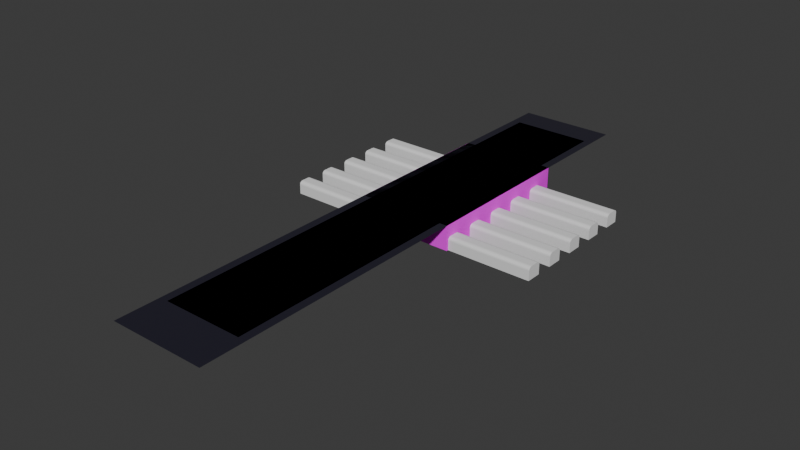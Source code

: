 # Source: corridor.blend  (saved by Blender 4.4.32; exported with 4.5.12 LTS)
import bpy
from mathutils import Matrix  # noqa: F401  (used for matrix-valued properties, if any)

bpy.ops.wm.read_factory_settings(use_empty=True)
scene = bpy.context.scene
scene.name = 'Scene'

# ---- collections
col_corridor = bpy.data.collections.new('Corridor'); scene.collection.children.link(col_corridor)
col_walls = bpy.data.collections.new('Walls'); col_corridor.children.link(col_walls)
col_room = bpy.data.collections.new('Room'); scene.collection.children.link(col_room)
col_furniture = bpy.data.collections.new('Furniture'); scene.collection.children.link(col_furniture)
col_paper = bpy.data.collections.new('Paper'); col_furniture.children.link(col_paper)
col_lamp = bpy.data.collections.new('Lamp'); col_furniture.children.link(col_lamp)
col_chalendier = bpy.data.collections.new('Chalendier'); col_furniture.children.link(col_chalendier)
col_chalendier_001 = bpy.data.collections.new('Chalendier.001'); col_furniture.children.link(col_chalendier_001)

# ---- images (referenced by path relative to the original .blend; pixels are not part of the script)
import os
ASSET_DIR = os.environ.get("B2B_ASSET_DIR", "")  # directory of the original .blend (textures are referenced by path, not embedded)
HERE = os.path.dirname(os.path.abspath(__file__))  # packed textures are extracted next to this script under _unpacked/

def load_image(name, relpath, width, height, colorspace="sRGB"):
    """Load a texture the original file referenced (path relative to the .blend, or extracted next to this script)."""
    p = next((c for c in (os.path.join(HERE, relpath), os.path.join(ASSET_DIR, relpath)) if relpath and os.path.exists(c)), "")
    if p:
        img = bpy.data.images.load(p, check_existing=True)
        img.name = name
    else:  # same state as the original file: an image datablock whose file is absent (Cycles renders it pink)
        img = bpy.data.images.new(name, width, height)
        img.source = "FILE"
        img.filepath = "//" + (relpath or name)
    img.colorspace_settings.name = colorspace
    return img
img_concrete_png = load_image('concrete.png', 'concrete.png', 1024, 1024, 'sRGB')
img_concrete006_4k_displacement_jpg = load_image('Concrete006_4K_Displacement.jpg', 'Concrete006_4K_Displacement.jpg', 1024, 1024, 'sRGB')
img_concrete014_512_color_jpg = load_image('Concrete014_512_Color.jpg', 'Concrete014_512_Color.jpg', 1024, 1024, 'sRGB')

# ---- materials (node trees are filled in below, after node groups)
mat_floor_room = bpy.data.materials.new('floor room')
mat_pillar = bpy.data.materials.new('pillar')
mat_ceiling = bpy.data.materials.new('ceiling')
mat_wall = bpy.data.materials.new('wall')
mat_wall_deco = bpy.data.materials.new('wall deco')
mat_chalendier = bpy.data.materials.new('chalendier')

# ---- material node trees
mat_floor_room.use_nodes = True; mat_floor_room.node_tree.nodes.clear()
_N = mat_floor_room.node_tree.nodes; _L = mat_floor_room.node_tree.links
n0 = _N.new('ShaderNodeBsdfPrincipled'); n0.name = 'Principled BSDF'; n0.location = (10, 300)
n1 = _N.new('ShaderNodeOutputMaterial'); n1.name = 'Material Output'; n1.location = (300, 300)
n2 = _N.new('ShaderNodeTexChecker'); n2.name = 'Checker Texture'; n2.location = (-235, 268)
n2.inputs[1].default_value = (0.004341, 0.00299, 0.02235, 1.0)
n2.inputs[2].default_value = (0.01682, 0.05582, 0.1111, 1.0)
n2.inputs[3].default_value = 36.0
n3 = _N.new('ShaderNodeTexCoord'); n3.name = 'Texture Coordinate'; n3.location = (-599, 222)
n4 = _N.new('ShaderNodeVectorMath'); n4.name = 'Vector Math'; n4.location = (-419, 275)
n4.inputs[1].default_value = (1.0, 0.0, 0.0)
_L.new(n0.outputs[0], n1.inputs[0])
_L.new(n2.outputs[0], n0.inputs[0])
_L.new(n3.outputs[0], n4.inputs[0])
_L.new(n4.outputs[0], n2.inputs[0])
n1.is_active_output = True
mat_pillar.use_nodes = True; mat_pillar.node_tree.nodes.clear()
_N = mat_pillar.node_tree.nodes; _L = mat_pillar.node_tree.links
n0 = _N.new('ShaderNodeBsdfPrincipled'); n0.name = 'Principled BSDF'; n0.location = (10, 300)
n0.inputs[0].default_value = (0.007366, 0.001086, 0.007644, 1.0)
n0.inputs[2].default_value = 0.8773
n1 = _N.new('ShaderNodeOutputMaterial'); n1.name = 'Material Output'; n1.location = (300, 300)
_L.new(n0.outputs[0], n1.inputs[0])
n1.is_active_output = True
mat_ceiling.use_nodes = True; mat_ceiling.node_tree.nodes.clear()
_N = mat_ceiling.node_tree.nodes; _L = mat_ceiling.node_tree.links
n0 = _N.new('ShaderNodeBsdfPrincipled'); n0.name = 'Principled BSDF'; n0.location = (10, 300)
n0.inputs[0].default_value = (0.2926, 0.2759, 0.4426, 1.0)
n0.inputs[1].default_value = 1.0
n0.inputs[2].default_value = 0.0
n1 = _N.new('ShaderNodeOutputMaterial'); n1.name = 'Material Output'; n1.location = (300, 300)
_L.new(n0.outputs[0], n1.inputs[0])
n1.is_active_output = True
mat_wall.use_nodes = True; mat_wall.node_tree.nodes.clear()
_N = mat_wall.node_tree.nodes; _L = mat_wall.node_tree.links
n0 = _N.new('ShaderNodeBsdfPrincipled'); n0.name = 'Principled BSDF'; n0.location = (10, 300)
n0.inputs[2].default_value = 0.8273
n1 = _N.new('ShaderNodeOutputMaterial'); n1.name = 'Material Output'; n1.location = (300, 300)
n2 = _N.new('ShaderNodeTexImage'); n2.name = 'Image Texture'; n2.location = (-408, 296)
n2.image = img_concrete_png
n2.interpolation = 'Closest'
n2.extension = 'MIRROR'
n3 = _N.new('ShaderNodeTexImage'); n3.name = 'Image Texture.001'; n3.location = (-385, -52)
n3.image = img_concrete006_4k_displacement_jpg
n3.interpolation = 'Cubic'
_L.new(n0.outputs[0], n1.inputs[0])
_L.new(n2.outputs[0], n0.inputs[0])
_L.new(n3.outputs[0], n1.inputs[2])
n1.is_active_output = True
mat_wall_deco.use_nodes = True; mat_wall_deco.node_tree.nodes.clear()
_N = mat_wall_deco.node_tree.nodes; _L = mat_wall_deco.node_tree.links
n0 = _N.new('ShaderNodeBsdfPrincipled'); n0.name = 'Principled BSDF'; n0.location = (79, 308)
n0.inputs[1].default_value = 0.25
n0.inputs[2].default_value = 0.6955
n1 = _N.new('ShaderNodeOutputMaterial'); n1.name = 'Material Output'; n1.location = (332, 300)
n2 = _N.new('ShaderNodeTexImage'); n2.name = 'Image Texture'; n2.location = (-381, 276)
n2.image = img_concrete014_512_color_jpg
n2.interpolation = 'Closest'
n3 = _N.new('ShaderNodeMix'); n3.name = 'Mix'; n3.location = (-101, 318)
n3.data_type = 'RGBA'
n3.inputs[7].default_value = (0.7418, 0.7418, 0.7418, 1.0)
_L.new(n0.outputs[0], n1.inputs[0])
_L.new(n3.outputs[2], n0.inputs[0])
_L.new(n2.outputs[0], n3.inputs[6])
n1.is_active_output = True
mat_chalendier.use_nodes = True; mat_chalendier.node_tree.nodes.clear()
_N = mat_chalendier.node_tree.nodes; _L = mat_chalendier.node_tree.links
n0 = _N.new('ShaderNodeBsdfPrincipled'); n0.name = 'Principled BSDF'; n0.location = (10, 300)
n0.inputs[0].default_value = (0.8009, 0.5219, 0.04764, 1.0)
n0.inputs[1].default_value = 0.8
n0.inputs[2].default_value = 0.1864
n1 = _N.new('ShaderNodeOutputMaterial'); n1.name = 'Material Output'; n1.location = (300, 300)
_L.new(n0.outputs[0], n1.inputs[0])
n1.is_active_output = True

# ---- world
world_world = bpy.data.worlds.new('World'); scene.world = world_world
world_world.use_nodes = True; world_world.node_tree.nodes.clear()
_N = world_world.node_tree.nodes; _L = world_world.node_tree.links
n0 = _N.new('ShaderNodeOutputWorld'); n0.name = 'World Output'; n0.location = (300, 300)
n1 = _N.new('ShaderNodeBackground'); n1.name = 'Background'; n1.location = (10, 300)
n1.inputs[0].default_value = (0.05088, 0.05088, 0.05088, 1.0)
_L.new(n1.outputs[0], n0.inputs[0])
n0.is_active_output = True
world_world.color = (0.05088, 0.05088, 0.05088)
world_world.sun_shadow_jitter_overblur = 0.0

# ---- meshes
me_plane = bpy.data.meshes.new('Plane')
me_plane.from_pydata([(-1.0, -1.0, 0.0), (1.0, -1.0, 0.0), (-1.0, 1.0, 0.0), (1.0, 1.0, 0.0)], [], [(0, 1, 3, 2)])
_uv = me_plane.uv_layers.new(name='UVMap')
_uv.uv.foreach_set('vector', [-0.0007175, -4.183, 0.9964, -4.183, 0.9964, 1.0, -0.0007175, 1.0])
me_plane.materials.append(mat_floor_room)
me_plane.update()
me_cylinder = bpy.data.meshes.new('Cylinder')
me_cylinder.from_pydata([(0.0, 1.0, -1.0), (1.188e-06, 1.429, 1.0), (0.7071, 0.7071, -1.0), (1.011, 1.011, 1.0), (1.0, 0.0, -1.0), (1.429, -1.436e-09, 1.0), (0.7071, -0.7071, -1.0), (1.011, -1.011, 1.0), (1.188e-06, -1.429, 1.0), (-1.011, -1.011, 1.0), (-1.0, 0.0, -1.0), (-1.429, -1.436e-09, 1.0), (-0.7071, 0.7071, -1.0), (-1.011, 1.011, 1.0), (0.0, 1.0, -0.7465), (0.7071, 0.7071, -0.7465), (1.0, 0.0, -0.7465), (0.7071, -0.7071, -0.7465), (0.0, -1.0, -0.7465), (-0.7071, -0.7071, -0.7465), (-1.0, 0.0, -0.7465), (-0.7071, 0.7071, -0.7465), (0.0, 1.0, -1.0), (0.7071, 0.7071, -1.0), (0.7071, 0.7071, -0.7465), (1.0, 0.0, -1.0), (1.0, 0.0, -0.7465), (0.7071, -0.7071, -1.0), (0.7071, -0.7071, -0.7465), (0.0, -1.0, -0.7465), (-0.7071, -0.7071, -0.7465), (-1.0, 0.0, -1.0), (-1.0, 0.0, -0.7465), (-0.7071, 0.7071, -1.0), (-0.7071, 0.7071, -0.7465), (0.0, 1.0, -0.7465), (-6.363e-07, 1.667, -1.113), (1.179, 1.179, -1.113), (1.179, 1.179, -0.8133), (1.667, -6.363e-07, -1.113), (1.667, -6.363e-07, -0.8133), (1.179, -1.179, -1.113), (1.179, -1.179, -0.8133), (-6.363e-07, -1.667, -1.113), (-6.363e-07, -1.667, -0.8133), (-1.179, -1.179, -1.113), (-1.179, -1.179, -0.8133), (-1.667, -6.363e-07, -1.113), (-1.667, -6.363e-07, -0.8133), (-1.179, 1.179, -1.113), (-1.179, 1.179, -0.8133), (-6.363e-07, 1.667, -0.8133), (0.0, 0.8202, 0.74), (0.58, 0.58, 0.74), (0.8202, 0.0, 0.74), (0.58, -0.58, 0.74), (0.0, -0.8202, 0.74), (-0.58, -0.58, 0.74), (-0.8202, 0.0, 0.74), (-0.58, 0.58, 0.74), (1.179, 1.179, -0.889), (1.667, -6.363e-07, -0.889), (1.179, -1.179, -0.889), (-6.363e-07, -1.667, -0.889), (-1.179, -1.179, -0.889), (-1.667, -6.363e-07, -0.889), (-1.179, 1.179, -0.889), (-6.363e-07, 1.667, -0.889), (1.179, 1.179, -0.9228), (1.667, -6.363e-07, -0.9228), (1.179, -1.179, -0.9228), (-6.363e-07, -1.667, -0.9228), (-1.179, -1.179, -0.9228), (-1.667, -6.363e-07, -0.9228), (-1.179, 1.179, -0.9228), (-6.363e-07, 1.667, -0.9228), (-8.443e-07, 1.897, -0.9251), (-8.443e-07, 1.897, -0.8866), (1.341, 1.341, -0.8866), (1.897, -6.433e-07, -0.8866), (1.341, -1.341, -0.8866), (-8.443e-07, -1.897, -0.8866), (-1.341, -1.341, -0.8866), (-1.897, -6.433e-07, -0.8866), (-1.341, 1.341, -0.8866), (1.341, 1.341, -0.9251), (1.897, -6.433e-07, -0.9251), (1.341, -1.341, -0.9251), (-8.443e-07, -1.897, -0.9251), (-1.341, -1.341, -0.9251), (-1.897, -6.433e-07, -0.9251), (-1.341, 1.341, -0.9251), (1.179, 1.179, -1.049), (1.667, -6.363e-07, -1.049), (1.179, -1.179, -1.049), (-6.363e-07, -1.667, -1.049), (-1.179, -1.179, -1.049), (-1.667, -6.363e-07, -1.049), (-1.179, 1.179, -1.049), (-6.363e-07, 1.667, -1.049), (-6.363e-07, 1.667, -1.015), (1.179, 1.179, -1.015), (1.667, -6.363e-07, -1.015), (1.179, -1.179, -1.015), (-6.363e-07, -1.667, -1.015), (-1.179, -1.179, -1.015), (-1.667, -6.363e-07, -1.015), (-1.179, 1.179, -1.015), (1.387, 1.387, -1.012), (1.387, 1.387, -1.052), (1.961, -6.39e-07, -1.012), (1.961, -6.39e-07, -1.052), (1.387, -1.387, -1.012), (1.387, -1.387, -1.052), (-7.484e-07, -1.961, -1.012), (-7.484e-07, -1.961, -1.052), (-1.387, -1.387, -1.012), (-1.387, -1.387, -1.052), (-1.961, -6.39e-07, -1.012), (-1.961, -6.39e-07, -1.052), (-1.387, 1.387, -1.012), (-1.387, 1.387, -1.052), (-7.484e-07, 1.961, -1.052), (-7.484e-07, 1.961, -1.012)], [(22, 0), (12, 33), (27, 6), (4, 25), (23, 2), (31, 10)], [(52, 1, 3, 53), (53, 3, 5, 54), (54, 5, 7, 55), (55, 7, 8, 56), (56, 8, 9, 57), (57, 9, 11, 58), (58, 11, 13, 59), (59, 13, 1, 52), (15, 16, 26, 24), (16, 17, 28, 26), (17, 18, 29, 28), (26, 28, 42, 40), (28, 29, 44, 42), (29, 30, 46, 44), (30, 32, 48, 46), (14, 15, 24, 35), (21, 14, 35, 34), (20, 21, 34, 32), (19, 20, 32, 30), (18, 19, 30, 29), (66, 50, 51, 67), (65, 48, 50, 66), (64, 46, 48, 65), (63, 44, 46, 64), (62, 42, 44, 63), (61, 40, 42, 62), (60, 38, 40, 61), (67, 51, 38, 60), (24, 26, 40, 38), (35, 24, 38, 51), (34, 35, 51, 50), (32, 34, 50, 48), (21, 59, 52, 14), (20, 58, 59, 21), (19, 57, 58, 20), (18, 56, 57, 19), (17, 55, 56, 18), (16, 54, 55, 17), (15, 53, 54, 16), (14, 52, 53, 15), (73, 72, 89, 90), (62, 63, 81, 80), (74, 73, 90, 91), (61, 62, 80, 79), (75, 74, 91, 76), (60, 61, 79, 78), (68, 75, 76, 85), (67, 60, 78, 77), (107, 74, 75, 100), (106, 73, 74, 107), (105, 72, 73, 106), (104, 71, 72, 105), (103, 70, 71, 104), (102, 69, 70, 103), (101, 68, 69, 102), (100, 75, 68, 101), (76, 77, 78, 85), (85, 78, 79, 86), (86, 79, 80, 87), (87, 80, 81, 88), (88, 81, 82, 89), (89, 82, 83, 90), (90, 83, 84, 91), (91, 84, 77, 76), (63, 64, 82, 81), (72, 71, 88, 89), (64, 65, 83, 82), (71, 70, 87, 88), (65, 66, 84, 83), (70, 69, 86, 87), (66, 67, 77, 84), (69, 68, 85, 86), (36, 99, 92, 37), (37, 92, 93, 39), (39, 93, 94, 41), (41, 94, 95, 43), (43, 95, 96, 45), (45, 96, 97, 47), (47, 97, 98, 49), (49, 98, 99, 36), (105, 106, 118, 116), (98, 97, 119, 121), (104, 105, 116, 114), (97, 96, 117, 119), (103, 104, 114, 112), (96, 95, 115, 117), (102, 103, 112, 110), (95, 94, 113, 115), (122, 123, 108, 109), (109, 108, 110, 111), (111, 110, 112, 113), (113, 112, 114, 115), (115, 114, 116, 117), (117, 116, 118, 119), (119, 118, 120, 121), (121, 120, 123, 122), (99, 98, 121, 122), (106, 107, 120, 118), (92, 99, 122, 109), (107, 100, 123, 120), (93, 92, 109, 111), (100, 101, 108, 123), (94, 93, 111, 113), (101, 102, 110, 108)])
me_cylinder.polygons.foreach_set('use_smooth', [True] * 104)
_uv = me_cylinder.uv_layers.new(name='UVMap')
_uv.uv.foreach_set('vector', [1.0, 0.8518, 1.0, 1.0, 0.875, 1.0, 0.875, 0.8518, 0.875, 0.8518, 0.875, 1.0, 0.75, 1.0, 0.75, 0.8518, 0.75, 0.8518, 0.75, 1.0, 0.625, 1.0, 0.625, 0.8518, 0.625, 0.8518, 0.625, 1.0, 0.5, 1.0, 0.5, 0.8518, 0.5, 0.8518, 0.5, 1.0, 0.375, 1.0, 0.375, 0.8518, 0.375, 0.8518, 0.375, 1.0, 0.25, 1.0, 0.25, 0.8518, 0.25, 0.8518, 0.25, 1.0, 0.125, 1.0, 0.125, 0.8518, 0.125, 0.8518, 0.125, 1.0, 0.0, 1.0, 0.0, 0.8518, 0.875, 0.5845, 0.75, 0.5845, 0.75, 0.5845, 0.875, 0.5845, 0.75, 0.5845, 0.625, 0.5845, 0.625, 0.5845, 0.75, 0.5845, 0.625, 0.5845, 0.5, 0.5845, 0.5, 0.5845, 0.625, 0.5845, 0.75, 0.5845, 0.625, 0.5845, 0.625, 0.5845, 0.75, 0.5845, 0.625, 0.5845, 0.5, 0.5845, 0.5, 0.5845, 0.625, 0.5845, 0.5, 0.5845, 0.375, 0.5845, 0.375, 0.5845, 0.5, 0.5845, 0.375, 0.5845, 0.25, 0.5845, 0.25, 0.5845, 0.375, 0.5845, 1.0, 0.5845, 0.875, 0.5845, 0.875, 0.5845, 1.0, 0.5845, 0.125, 0.5845, 0.0, 0.5845, 0.0, 0.5845, 0.125, 0.5845, 0.25, 0.5845, 0.125, 0.5845, 0.125, 0.5845, 0.25, 0.5845, 0.375, 0.5845, 0.25, 0.5845, 0.25, 0.5845, 0.375, 0.5845, 0.5, 0.5845, 0.375, 0.5845, 0.375, 0.5845, 0.5, 0.5845, 0.125, 0.5632, 0.125, 0.5845, 0.0, 0.5845, 0.0, 0.5632, 0.25, 0.5632, 0.25, 0.5845, 0.125, 0.5845, 0.125, 0.5632, 0.375, 0.5632, 0.375, 0.5845, 0.25, 0.5845, 0.25, 0.5632, 0.5, 0.5632, 0.5, 0.5845, 0.375, 0.5845, 0.375, 0.5632, 0.625, 0.5632, 0.625, 0.5845, 0.5, 0.5845, 0.5, 0.5632, 0.75, 0.5632, 0.75, 0.5845, 0.625, 0.5845, 0.625, 0.5632, 0.875, 0.5632, 0.875, 0.5845, 0.75, 0.5845, 0.75, 0.5632, 1.0, 0.5632, 1.0, 0.5845, 0.875, 0.5845, 0.875, 0.5632, 0.875, 0.5845, 0.75, 0.5845, 0.75, 0.5845, 0.875, 0.5845, 1.0, 0.5845, 0.875, 0.5845, 0.875, 0.5845, 1.0, 0.5845, 0.125, 0.5845, 0.0, 0.5845, 0.0, 0.5845, 0.125, 0.5845, 0.25, 0.5845, 0.125, 0.5845, 0.125, 0.5845, 0.25, 0.5845, 0.125, 0.5845, 0.125, 0.8518, 0.0, 0.8518, 0.0, 0.5845, 0.25, 0.5845, 0.25, 0.8518, 0.125, 0.8518, 0.125, 0.5845, 0.375, 0.5845, 0.375, 0.8518, 0.25, 0.8518, 0.25, 0.5845, 0.5, 0.5845, 0.5, 0.8518, 0.375, 0.8518, 0.375, 0.5845, 0.625, 0.5845, 0.625, 0.8518, 0.5, 0.8518, 0.5, 0.5845, 0.75, 0.5845, 0.75, 0.8518, 0.625, 0.8518, 0.625, 0.5845, 0.875, 0.5845, 0.875, 0.8518, 0.75, 0.8518, 0.75, 0.5845, 1.0, 0.5845, 1.0, 0.8518, 0.875, 0.8518, 0.875, 0.5845, 0.25, 0.5536, 0.375, 0.5536, 0.375, 0.5536, 0.25, 0.5536, 0.625, 0.5632, 0.5, 0.5632, 0.5, 0.5632, 0.625, 0.5632, 0.125, 0.5536, 0.25, 0.5536, 0.25, 0.5536, 0.125, 0.5536, 0.75, 0.5632, 0.625, 0.5632, 0.625, 0.5632, 0.75, 0.5632, 0.0, 0.5536, 0.125, 0.5536, 0.125, 0.5536, 0.0, 0.5536, 0.875, 0.5632, 0.75, 0.5632, 0.75, 0.5632, 0.875, 0.5632, 0.875, 0.5536, 1.0, 0.5536, 1.0, 0.5536, 0.875, 0.5536, 1.0, 0.5632, 0.875, 0.5632, 0.875, 0.5632, 1.0, 0.5632, 0.125, 0.5276, 0.125, 0.5536, 0.0, 0.5536, 0.0, 0.5276, 0.25, 0.5276, 0.25, 0.5536, 0.125, 0.5536, 0.125, 0.5276, 0.375, 0.5276, 0.375, 0.5536, 0.25, 0.5536, 0.25, 0.5276, 0.5, 0.5276, 0.5, 0.5536, 0.375, 0.5536, 0.375, 0.5276, 0.625, 0.5276, 0.625, 0.5536, 0.5, 0.5536, 0.5, 0.5276, 0.75, 0.5276, 0.75, 0.5536, 0.625, 0.5536, 0.625, 0.5276, 0.875, 0.5276, 0.875, 0.5536, 0.75, 0.5536, 0.75, 0.5276, 1.0, 0.5276, 1.0, 0.5536, 0.875, 0.5536, 0.875, 0.5276, 1.0, 0.5536, 1.0, 0.5632, 0.875, 0.5632, 0.875, 0.5536, 0.875, 0.5536, 0.875, 0.5632, 0.75, 0.5632, 0.75, 0.5536, 0.75, 0.5536, 0.75, 0.5632, 0.625, 0.5632, 0.625, 0.5536, 0.625, 0.5536, 0.625, 0.5632, 0.5, 0.5632, 0.5, 0.5536, 0.5, 0.5536, 0.5, 0.5632, 0.375, 0.5632, 0.375, 0.5536, 0.375, 0.5536, 0.375, 0.5632, 0.25, 0.5632, 0.25, 0.5536, 0.25, 0.5536, 0.25, 0.5632, 0.125, 0.5632, 0.125, 0.5536, 0.125, 0.5536, 0.125, 0.5632, 0.0, 0.5632, 0.0, 0.5536, 0.5, 0.5632, 0.375, 0.5632, 0.375, 0.5632, 0.5, 0.5632, 0.375, 0.5536, 0.5, 0.5536, 0.5, 0.5536, 0.375, 0.5536, 0.375, 0.5632, 0.25, 0.5632, 0.25, 0.5632, 0.375, 0.5632, 0.5, 0.5536, 0.625, 0.5536, 0.625, 0.5536, 0.5, 0.5536, 0.25, 0.5632, 0.125, 0.5632, 0.125, 0.5632, 0.25, 0.5632, 0.625, 0.5536, 0.75, 0.5536, 0.75, 0.5536, 0.625, 0.5536, 0.125, 0.5632, 0.0, 0.5632, 0.0, 0.5632, 0.125, 0.5632, 0.75, 0.5536, 0.875, 0.5536, 0.875, 0.5536, 0.75, 0.5536, 1.0, 0.5, 1.0, 0.5179, 0.875, 0.5179, 0.875, 0.5, 0.875, 0.5, 0.875, 0.5179, 0.75, 0.5179, 0.75, 0.5, 0.75, 0.5, 0.75, 0.5179, 0.625, 0.5179, 0.625, 0.5, 0.625, 0.5, 0.625, 0.5179, 0.5, 0.5179, 0.5, 0.5, 0.5, 0.5, 0.5, 0.5179, 0.375, 0.5179, 0.375, 0.5, 0.375, 0.5, 0.375, 0.5179, 0.25, 0.5179, 0.25, 0.5, 0.25, 0.5, 0.25, 0.5179, 0.125, 0.5179, 0.125, 0.5, 0.125, 0.5, 0.125, 0.5179, 0.0, 0.5179, 0.0, 0.5, 0.375, 0.5276, 0.25, 0.5276, 0.25, 0.5276, 0.375, 0.5276, 0.125, 0.5179, 0.25, 0.5179, 0.25, 0.5179, 0.125, 0.5179, 0.5, 0.5276, 0.375, 0.5276, 0.375, 0.5276, 0.5, 0.5276, 0.25, 0.5179, 0.375, 0.5179, 0.375, 0.5179, 0.25, 0.5179, 0.625, 0.5276, 0.5, 0.5276, 0.5, 0.5276, 0.625, 0.5276, 0.375, 0.5179, 0.5, 0.5179, 0.5, 0.5179, 0.375, 0.5179, 0.75, 0.5276, 0.625, 0.5276, 0.625, 0.5276, 0.75, 0.5276, 0.5, 0.5179, 0.625, 0.5179, 0.625, 0.5179, 0.5, 0.5179, 1.0, 0.5179, 1.0, 0.5276, 0.875, 0.5276, 0.875, 0.5179, 0.875, 0.5179, 0.875, 0.5276, 0.75, 0.5276, 0.75, 0.5179, 0.75, 0.5179, 0.75, 0.5276, 0.625, 0.5276, 0.625, 0.5179, 0.625, 0.5179, 0.625, 0.5276, 0.5, 0.5276, 0.5, 0.5179, 0.5, 0.5179, 0.5, 0.5276, 0.375, 0.5276, 0.375, 0.5179, 0.375, 0.5179, 0.375, 0.5276, 0.25, 0.5276, 0.25, 0.5179, 0.25, 0.5179, 0.25, 0.5276, 0.125, 0.5276, 0.125, 0.5179, 0.125, 0.5179, 0.125, 0.5276, 0.0, 0.5276, 0.0, 0.5179, 0.0, 0.5179, 0.125, 0.5179, 0.125, 0.5179, 0.0, 0.5179, 0.25, 0.5276, 0.125, 0.5276, 0.125, 0.5276, 0.25, 0.5276, 0.875, 0.5179, 1.0, 0.5179, 1.0, 0.5179, 0.875, 0.5179, 0.125, 0.5276, 0.0, 0.5276, 0.0, 0.5276, 0.125, 0.5276, 0.75, 0.5179, 0.875, 0.5179, 0.875, 0.5179, 0.75, 0.5179, 1.0, 0.5276, 0.875, 0.5276, 0.875, 0.5276, 1.0, 0.5276, 0.625, 0.5179, 0.75, 0.5179, 0.75, 0.5179, 0.625, 0.5179, 0.875, 0.5276, 0.75, 0.5276, 0.75, 0.5276, 0.875, 0.5276])
me_cylinder.materials.append(mat_pillar)
me_cylinder.update()
me_cube_001 = bpy.data.meshes.new('Cube.001')
me_cube_001.from_pydata([(-1.0, -1.0, -1.0), (-1.0, -1.0, 1.0), (-1.0, 1.0, -1.0), (-1.0, 1.0, 1.0), (1.0, -1.0, -1.0), (1.0, -1.0, 1.0), (1.0, 1.0, -1.0), (1.0, 1.0, 1.0)], [], [(0, 1, 3, 2), (2, 3, 7, 6), (6, 7, 5, 4), (4, 5, 1, 0), (2, 6, 4, 0), (7, 3, 1, 5)])
_uv = me_cube_001.uv_layers.new(name='UVMap')
_uv.uv.foreach_set('vector', [0.375, 0.0, 0.625, 0.0, 0.625, 0.25, 0.375, 0.25, 0.375, 0.25, 0.625, 0.25, 0.625, 0.5, 0.375, 0.5, 0.375, 0.5, 0.625, 0.5, 0.625, 0.75, 0.375, 0.75, 0.375, 0.75, 0.625, 0.75, 0.625, 1.0, 0.375, 1.0, 0.125, 0.5, 0.375, 0.5, 0.375, 0.75, 0.125, 0.75, 0.625, 0.5, 0.875, 0.5, 0.875, 0.75, 0.625, 0.75])
me_cube_001.update()
me_cube_002 = bpy.data.meshes.new('Cube.002')
me_cube_002.from_pydata([(-0.7172, -1.0, -1.0), (-1.0, -0.7172, -1.0), (-0.8046, -0.9862, -1.0), (-0.8834, -0.946, -1.0), (-0.946, -0.8834, -1.0), (-0.9862, -0.8046, -1.0), (-1.0, -0.7172, 1.0), (-0.7172, -1.0, 1.0), (-0.9862, -0.8046, 1.0), (-0.946, -0.8834, 1.0), (-0.8834, -0.946, 1.0), (-0.8046, -0.9862, 1.0), (-1.0, 0.7172, -1.0), (-0.7172, 1.0, -1.0), (-0.9862, 0.8046, -1.0), (-0.946, 0.8834, -1.0), (-0.8834, 0.946, -1.0), (-0.8046, 0.9862, -1.0), (-0.7172, 1.0, 1.0), (-1.0, 0.7172, 1.0), (-0.8046, 0.9862, 1.0), (-0.8834, 0.946, 1.0), (-0.946, 0.8834, 1.0), (-0.9862, 0.8046, 1.0), (1.0, -0.7172, -1.0), (0.7172, -1.0, -1.0), (0.9862, -0.8046, -1.0), (0.946, -0.8834, -1.0), (0.8834, -0.946, -1.0), (0.8046, -0.9862, -1.0), (0.7172, -1.0, 1.0), (1.0, -0.7172, 1.0), (0.8046, -0.9862, 1.0), (0.8834, -0.946, 1.0), (0.946, -0.8834, 1.0), (0.9862, -0.8046, 1.0), (0.7172, 1.0, -1.0), (1.0, 0.7172, -1.0), (0.8046, 0.9862, -1.0), (0.8834, 0.946, -1.0), (0.946, 0.8834, -1.0), (0.9862, 0.8046, -1.0), (1.0, 0.7172, 1.0), (0.7172, 1.0, 1.0), (0.9862, 0.8046, 1.0), (0.946, 0.8834, 1.0), (0.8834, 0.946, 1.0), (0.8046, 0.9862, 1.0)], [], [(25, 30, 7, 0), (37, 42, 31, 24), (42, 44, 45, 46, 47, 43, 18, 20, 21, 22, 23, 19, 6, 8, 9, 10, 11, 7, 30, 32, 33, 34, 35, 31), (1, 6, 19, 12), (13, 18, 43, 36), (0, 7, 11, 2), (2, 11, 10, 3), (3, 10, 9, 4), (4, 9, 8, 5), (5, 8, 6, 1), (18, 13, 17, 20), (20, 17, 16, 21), (21, 16, 15, 22), (22, 15, 14, 23), (23, 14, 12, 19), (42, 37, 41, 44), (44, 41, 40, 45), (45, 40, 39, 46), (46, 39, 38, 47), (47, 38, 36, 43), (30, 25, 29, 32), (32, 29, 28, 33), (33, 28, 27, 34), (34, 27, 26, 35), (35, 26, 24, 31), (12, 14, 15, 16, 17, 13, 36, 38, 39, 40, 41, 37, 24, 26, 27, 28, 29, 25, 0, 2, 3, 4, 5, 1)])
_uv = me_cube_002.uv_layers.new(name='UVMap')
_uv.uv.foreach_set('vector', [0.375, 0.7854, 0.625, 0.7854, 0.625, 0.9646, 0.375, 0.9646, 0.375, 0.5354, 0.625, 0.5354, 0.625, 0.7146, 0.375, 0.7146, 0.625, 0.5354, 0.6267, 0.5244, 0.6318, 0.5146, 0.6396, 0.5068, 0.6494, 0.5017, 0.6604, 0.5, 0.8396, 0.5, 0.8506, 0.5017, 0.8604, 0.5068, 0.8682, 0.5146, 0.8733, 0.5244, 0.875, 0.5354, 0.875, 0.7146, 0.8733, 0.7256, 0.8682, 0.7354, 0.8604, 0.7432, 0.8506, 0.7483, 0.8396, 0.75, 0.6604, 0.75, 0.6494, 0.7483, 0.6396, 0.7432, 0.6318, 0.7354, 0.6267, 0.7256, 0.625, 0.7146, 0.375, 0.03536, 0.625, 0.03536, 0.625, 0.2146, 0.375, 0.2146, 0.375, 0.2854, 0.625, 0.2854, 0.625, 0.4646, 0.375, 0.4646, 0.375, 0.9646, 0.625, 0.9646, 0.625, 0.9756, 0.375, 0.9756, 0.375, 0.9756, 0.625, 0.9756, 0.625, 1.0, 0.375, 1.0, 0.375, 0.0, 0.625, 0.0, 0.625, 0.01457, 0.375, 0.01457, 0.375, 0.01457, 0.625, 0.01457, 0.625, 0.02443, 0.375, 0.02443, 0.375, 0.02443, 0.625, 0.02443, 0.625, 0.03536, 0.375, 0.03536, 0.625, 0.2854, 0.375, 0.2854, 0.375, 0.2744, 0.625, 0.2744, 0.625, 0.2744, 0.375, 0.2744, 0.375, 0.2646, 0.625, 0.2646, 0.625, 0.2646, 0.375, 0.2646, 0.375, 0.2354, 0.625, 0.2354, 0.625, 0.2354, 0.375, 0.2354, 0.375, 0.2256, 0.625, 0.2256, 0.625, 0.2256, 0.375, 0.2256, 0.375, 0.2146, 0.625, 0.2146, 0.625, 0.5354, 0.375, 0.5354, 0.375, 0.5244, 0.625, 0.5244, 0.625, 0.5244, 0.375, 0.5244, 0.375, 0.5146, 0.625, 0.5146, 0.625, 0.5146, 0.375, 0.5146, 0.375, 0.4854, 0.625, 0.4854, 0.625, 0.4854, 0.375, 0.4854, 0.375, 0.4756, 0.625, 0.4756, 0.625, 0.4756, 0.375, 0.4756, 0.375, 0.4646, 0.625, 0.4646, 0.625, 0.7854, 0.375, 0.7854, 0.375, 0.7744, 0.625, 0.7744, 0.625, 0.7744, 0.375, 0.7744, 0.375, 0.7646, 0.625, 0.7646, 0.625, 0.7646, 0.375, 0.7646, 0.375, 0.7354, 0.625, 0.7354, 0.625, 0.7354, 0.375, 0.7354, 0.375, 0.7256, 0.625, 0.7256, 0.625, 0.7256, 0.375, 0.7256, 0.375, 0.7146, 0.625, 0.7146, 0.125, 0.5354, 0.1267, 0.5244, 0.1318, 0.5146, 0.1396, 0.5068, 0.1494, 0.5017, 0.1604, 0.5, 0.3396, 0.5, 0.3506, 0.5017, 0.3604, 0.5068, 0.3682, 0.5146, 0.3733, 0.5244, 0.375, 0.5354, 0.375, 0.7146, 0.3733, 0.7256, 0.3682, 0.7354, 0.3604, 0.7432, 0.3506, 0.7483, 0.3396, 0.75, 0.1604, 0.75, 0.1494, 0.7483, 0.1396, 0.7432, 0.1318, 0.7354, 0.1267, 0.7256, 0.125, 0.7146])
me_cube_002.update()
me_cylinder_001 = bpy.data.meshes.new('Cylinder.001')
me_cylinder_001.from_pydata([(0.0, 1.0, -1.0), (1.188e-06, 1.429, 1.0), (0.7071, 0.7071, -1.0), (1.011, 1.011, 1.0), (1.0, 0.0, -1.0), (1.429, -1.436e-09, 1.0), (0.7071, -0.7071, -1.0), (1.011, -1.011, 1.0), (1.188e-06, -1.429, 1.0), (-1.011, -1.011, 1.0), (-1.0, 0.0, -1.0), (-1.429, -1.436e-09, 1.0), (-0.7071, 0.7071, -1.0), (-1.011, 1.011, 1.0), (0.0, 1.0, -0.7465), (0.7071, 0.7071, -0.7465), (1.0, 0.0, -0.7465), (0.7071, -0.7071, -0.7465), (0.0, -1.0, -0.7465), (-0.7071, -0.7071, -0.7465), (-1.0, 0.0, -0.7465), (-0.7071, 0.7071, -0.7465), (0.0, 1.0, -1.0), (0.7071, 0.7071, -1.0), (0.7071, 0.7071, -0.7465), (1.0, 0.0, -1.0), (1.0, 0.0, -0.7465), (0.7071, -0.7071, -1.0), (0.7071, -0.7071, -0.7465), (0.0, -1.0, -0.7465), (-0.7071, -0.7071, -0.7465), (-1.0, 0.0, -1.0), (-1.0, 0.0, -0.7465), (-0.7071, 0.7071, -1.0), (-0.7071, 0.7071, -0.7465), (0.0, 1.0, -0.7465), (-6.363e-07, 1.667, -1.113), (1.179, 1.179, -1.113), (1.179, 1.179, -0.8133), (1.667, -6.363e-07, -1.113), (1.667, -6.363e-07, -0.8133), (1.179, -1.179, -1.113), (1.179, -1.179, -0.8133), (-6.363e-07, -1.667, -1.113), (-6.363e-07, -1.667, -0.8133), (-1.179, -1.179, -1.113), (-1.179, -1.179, -0.8133), (-1.667, -6.363e-07, -1.113), (-1.667, -6.363e-07, -0.8133), (-1.179, 1.179, -1.113), (-1.179, 1.179, -0.8133), (-6.363e-07, 1.667, -0.8133), (0.0, 0.8202, 0.74), (0.58, 0.58, 0.74), (0.8202, 0.0, 0.74), (0.58, -0.58, 0.74), (0.0, -0.8202, 0.74), (-0.58, -0.58, 0.74), (-0.8202, 0.0, 0.74), (-0.58, 0.58, 0.74), (1.179, 1.179, -0.889), (1.667, -6.363e-07, -0.889), (1.179, -1.179, -0.889), (-6.363e-07, -1.667, -0.889), (-1.179, -1.179, -0.889), (-1.667, -6.363e-07, -0.889), (-1.179, 1.179, -0.889), (-6.363e-07, 1.667, -0.889), (1.179, 1.179, -0.9228), (1.667, -6.363e-07, -0.9228), (1.179, -1.179, -0.9228), (-6.363e-07, -1.667, -0.9228), (-1.179, -1.179, -0.9228), (-1.667, -6.363e-07, -0.9228), (-1.179, 1.179, -0.9228), (-6.363e-07, 1.667, -0.9228), (-8.443e-07, 1.897, -0.9251), (-8.443e-07, 1.897, -0.8866), (1.341, 1.341, -0.8866), (1.897, -6.433e-07, -0.8866), (1.341, -1.341, -0.8866), (-8.443e-07, -1.897, -0.8866), (-1.341, -1.341, -0.8866), (-1.897, -6.433e-07, -0.8866), (-1.341, 1.341, -0.8866), (1.341, 1.341, -0.9251), (1.897, -6.433e-07, -0.9251), (1.341, -1.341, -0.9251), (-8.443e-07, -1.897, -0.9251), (-1.341, -1.341, -0.9251), (-1.897, -6.433e-07, -0.9251), (-1.341, 1.341, -0.9251), (1.179, 1.179, -1.049), (1.667, -6.363e-07, -1.049), (1.179, -1.179, -1.049), (-6.363e-07, -1.667, -1.049), (-1.179, -1.179, -1.049), (-1.667, -6.363e-07, -1.049), (-1.179, 1.179, -1.049), (-6.363e-07, 1.667, -1.049), (-6.363e-07, 1.667, -1.015), (1.179, 1.179, -1.015), (1.667, -6.363e-07, -1.015), (1.179, -1.179, -1.015), (-6.363e-07, -1.667, -1.015), (-1.179, -1.179, -1.015), (-1.667, -6.363e-07, -1.015), (-1.179, 1.179, -1.015), (1.387, 1.387, -1.012), (1.387, 1.387, -1.052), (1.961, -6.39e-07, -1.012), (1.961, -6.39e-07, -1.052), (1.387, -1.387, -1.012), (1.387, -1.387, -1.052), (-7.484e-07, -1.961, -1.012), (-7.484e-07, -1.961, -1.052), (-1.387, -1.387, -1.012), (-1.387, -1.387, -1.052), (-1.961, -6.39e-07, -1.012), (-1.961, -6.39e-07, -1.052), (-1.387, 1.387, -1.012), (-1.387, 1.387, -1.052), (-7.484e-07, 1.961, -1.052), (-7.484e-07, 1.961, -1.012)], [(22, 0), (12, 33), (27, 6), (4, 25), (23, 2), (31, 10)], [(52, 1, 3, 53), (53, 3, 5, 54), (54, 5, 7, 55), (55, 7, 8, 56), (56, 8, 9, 57), (57, 9, 11, 58), (58, 11, 13, 59), (59, 13, 1, 52), (15, 16, 26, 24), (16, 17, 28, 26), (17, 18, 29, 28), (26, 28, 42, 40), (28, 29, 44, 42), (29, 30, 46, 44), (30, 32, 48, 46), (14, 15, 24, 35), (21, 14, 35, 34), (20, 21, 34, 32), (19, 20, 32, 30), (18, 19, 30, 29), (66, 50, 51, 67), (65, 48, 50, 66), (64, 46, 48, 65), (63, 44, 46, 64), (62, 42, 44, 63), (61, 40, 42, 62), (60, 38, 40, 61), (67, 51, 38, 60), (24, 26, 40, 38), (35, 24, 38, 51), (34, 35, 51, 50), (32, 34, 50, 48), (21, 59, 52, 14), (20, 58, 59, 21), (19, 57, 58, 20), (18, 56, 57, 19), (17, 55, 56, 18), (16, 54, 55, 17), (15, 53, 54, 16), (14, 52, 53, 15), (73, 72, 89, 90), (62, 63, 81, 80), (74, 73, 90, 91), (61, 62, 80, 79), (75, 74, 91, 76), (60, 61, 79, 78), (68, 75, 76, 85), (67, 60, 78, 77), (107, 74, 75, 100), (106, 73, 74, 107), (105, 72, 73, 106), (104, 71, 72, 105), (103, 70, 71, 104), (102, 69, 70, 103), (101, 68, 69, 102), (100, 75, 68, 101), (76, 77, 78, 85), (85, 78, 79, 86), (86, 79, 80, 87), (87, 80, 81, 88), (88, 81, 82, 89), (89, 82, 83, 90), (90, 83, 84, 91), (91, 84, 77, 76), (63, 64, 82, 81), (72, 71, 88, 89), (64, 65, 83, 82), (71, 70, 87, 88), (65, 66, 84, 83), (70, 69, 86, 87), (66, 67, 77, 84), (69, 68, 85, 86), (36, 99, 92, 37), (37, 92, 93, 39), (39, 93, 94, 41), (41, 94, 95, 43), (43, 95, 96, 45), (45, 96, 97, 47), (47, 97, 98, 49), (49, 98, 99, 36), (105, 106, 118, 116), (98, 97, 119, 121), (104, 105, 116, 114), (97, 96, 117, 119), (103, 104, 114, 112), (96, 95, 115, 117), (102, 103, 112, 110), (95, 94, 113, 115), (122, 123, 108, 109), (109, 108, 110, 111), (111, 110, 112, 113), (113, 112, 114, 115), (115, 114, 116, 117), (117, 116, 118, 119), (119, 118, 120, 121), (121, 120, 123, 122), (99, 98, 121, 122), (106, 107, 120, 118), (92, 99, 122, 109), (107, 100, 123, 120), (93, 92, 109, 111), (100, 101, 108, 123), (94, 93, 111, 113), (101, 102, 110, 108)])
_uv = me_cylinder_001.uv_layers.new(name='UVMap')
_uv.uv.foreach_set('vector', [1.0, 0.8518, 1.0, 1.0, 0.875, 1.0, 0.875, 0.8518, 0.875, 0.8518, 0.875, 1.0, 0.75, 1.0, 0.75, 0.8518, 0.75, 0.8518, 0.75, 1.0, 0.625, 1.0, 0.625, 0.8518, 0.625, 0.8518, 0.625, 1.0, 0.5, 1.0, 0.5, 0.8518, 0.5, 0.8518, 0.5, 1.0, 0.375, 1.0, 0.375, 0.8518, 0.375, 0.8518, 0.375, 1.0, 0.25, 1.0, 0.25, 0.8518, 0.25, 0.8518, 0.25, 1.0, 0.125, 1.0, 0.125, 0.8518, 0.125, 0.8518, 0.125, 1.0, 0.0, 1.0, 0.0, 0.8518, 0.875, 0.5845, 0.75, 0.5845, 0.75, 0.5845, 0.875, 0.5845, 0.75, 0.5845, 0.625, 0.5845, 0.625, 0.5845, 0.75, 0.5845, 0.625, 0.5845, 0.5, 0.5845, 0.5, 0.5845, 0.625, 0.5845, 0.75, 0.5845, 0.625, 0.5845, 0.625, 0.5845, 0.75, 0.5845, 0.625, 0.5845, 0.5, 0.5845, 0.5, 0.5845, 0.625, 0.5845, 0.5, 0.5845, 0.375, 0.5845, 0.375, 0.5845, 0.5, 0.5845, 0.375, 0.5845, 0.25, 0.5845, 0.25, 0.5845, 0.375, 0.5845, 1.0, 0.5845, 0.875, 0.5845, 0.875, 0.5845, 1.0, 0.5845, 0.125, 0.5845, 0.0, 0.5845, 0.0, 0.5845, 0.125, 0.5845, 0.25, 0.5845, 0.125, 0.5845, 0.125, 0.5845, 0.25, 0.5845, 0.375, 0.5845, 0.25, 0.5845, 0.25, 0.5845, 0.375, 0.5845, 0.5, 0.5845, 0.375, 0.5845, 0.375, 0.5845, 0.5, 0.5845, 0.125, 0.5632, 0.125, 0.5845, 0.0, 0.5845, 0.0, 0.5632, 0.25, 0.5632, 0.25, 0.5845, 0.125, 0.5845, 0.125, 0.5632, 0.375, 0.5632, 0.375, 0.5845, 0.25, 0.5845, 0.25, 0.5632, 0.5, 0.5632, 0.5, 0.5845, 0.375, 0.5845, 0.375, 0.5632, 0.625, 0.5632, 0.625, 0.5845, 0.5, 0.5845, 0.5, 0.5632, 0.75, 0.5632, 0.75, 0.5845, 0.625, 0.5845, 0.625, 0.5632, 0.875, 0.5632, 0.875, 0.5845, 0.75, 0.5845, 0.75, 0.5632, 1.0, 0.5632, 1.0, 0.5845, 0.875, 0.5845, 0.875, 0.5632, 0.875, 0.5845, 0.75, 0.5845, 0.75, 0.5845, 0.875, 0.5845, 1.0, 0.5845, 0.875, 0.5845, 0.875, 0.5845, 1.0, 0.5845, 0.125, 0.5845, 0.0, 0.5845, 0.0, 0.5845, 0.125, 0.5845, 0.25, 0.5845, 0.125, 0.5845, 0.125, 0.5845, 0.25, 0.5845, 0.125, 0.5845, 0.125, 0.8518, 0.0, 0.8518, 0.0, 0.5845, 0.25, 0.5845, 0.25, 0.8518, 0.125, 0.8518, 0.125, 0.5845, 0.375, 0.5845, 0.375, 0.8518, 0.25, 0.8518, 0.25, 0.5845, 0.5, 0.5845, 0.5, 0.8518, 0.375, 0.8518, 0.375, 0.5845, 0.625, 0.5845, 0.625, 0.8518, 0.5, 0.8518, 0.5, 0.5845, 0.75, 0.5845, 0.75, 0.8518, 0.625, 0.8518, 0.625, 0.5845, 0.875, 0.5845, 0.875, 0.8518, 0.75, 0.8518, 0.75, 0.5845, 1.0, 0.5845, 1.0, 0.8518, 0.875, 0.8518, 0.875, 0.5845, 0.25, 0.5536, 0.375, 0.5536, 0.375, 0.5536, 0.25, 0.5536, 0.625, 0.5632, 0.5, 0.5632, 0.5, 0.5632, 0.625, 0.5632, 0.125, 0.5536, 0.25, 0.5536, 0.25, 0.5536, 0.125, 0.5536, 0.75, 0.5632, 0.625, 0.5632, 0.625, 0.5632, 0.75, 0.5632, 0.0, 0.5536, 0.125, 0.5536, 0.125, 0.5536, 0.0, 0.5536, 0.875, 0.5632, 0.75, 0.5632, 0.75, 0.5632, 0.875, 0.5632, 0.875, 0.5536, 1.0, 0.5536, 1.0, 0.5536, 0.875, 0.5536, 1.0, 0.5632, 0.875, 0.5632, 0.875, 0.5632, 1.0, 0.5632, 0.125, 0.5276, 0.125, 0.5536, 0.0, 0.5536, 0.0, 0.5276, 0.25, 0.5276, 0.25, 0.5536, 0.125, 0.5536, 0.125, 0.5276, 0.375, 0.5276, 0.375, 0.5536, 0.25, 0.5536, 0.25, 0.5276, 0.5, 0.5276, 0.5, 0.5536, 0.375, 0.5536, 0.375, 0.5276, 0.625, 0.5276, 0.625, 0.5536, 0.5, 0.5536, 0.5, 0.5276, 0.75, 0.5276, 0.75, 0.5536, 0.625, 0.5536, 0.625, 0.5276, 0.875, 0.5276, 0.875, 0.5536, 0.75, 0.5536, 0.75, 0.5276, 1.0, 0.5276, 1.0, 0.5536, 0.875, 0.5536, 0.875, 0.5276, 1.0, 0.5536, 1.0, 0.5632, 0.875, 0.5632, 0.875, 0.5536, 0.875, 0.5536, 0.875, 0.5632, 0.75, 0.5632, 0.75, 0.5536, 0.75, 0.5536, 0.75, 0.5632, 0.625, 0.5632, 0.625, 0.5536, 0.625, 0.5536, 0.625, 0.5632, 0.5, 0.5632, 0.5, 0.5536, 0.5, 0.5536, 0.5, 0.5632, 0.375, 0.5632, 0.375, 0.5536, 0.375, 0.5536, 0.375, 0.5632, 0.25, 0.5632, 0.25, 0.5536, 0.25, 0.5536, 0.25, 0.5632, 0.125, 0.5632, 0.125, 0.5536, 0.125, 0.5536, 0.125, 0.5632, 0.0, 0.5632, 0.0, 0.5536, 0.5, 0.5632, 0.375, 0.5632, 0.375, 0.5632, 0.5, 0.5632, 0.375, 0.5536, 0.5, 0.5536, 0.5, 0.5536, 0.375, 0.5536, 0.375, 0.5632, 0.25, 0.5632, 0.25, 0.5632, 0.375, 0.5632, 0.5, 0.5536, 0.625, 0.5536, 0.625, 0.5536, 0.5, 0.5536, 0.25, 0.5632, 0.125, 0.5632, 0.125, 0.5632, 0.25, 0.5632, 0.625, 0.5536, 0.75, 0.5536, 0.75, 0.5536, 0.625, 0.5536, 0.125, 0.5632, 0.0, 0.5632, 0.0, 0.5632, 0.125, 0.5632, 0.75, 0.5536, 0.875, 0.5536, 0.875, 0.5536, 0.75, 0.5536, 1.0, 0.5, 1.0, 0.5179, 0.875, 0.5179, 0.875, 0.5, 0.875, 0.5, 0.875, 0.5179, 0.75, 0.5179, 0.75, 0.5, 0.75, 0.5, 0.75, 0.5179, 0.625, 0.5179, 0.625, 0.5, 0.625, 0.5, 0.625, 0.5179, 0.5, 0.5179, 0.5, 0.5, 0.5, 0.5, 0.5, 0.5179, 0.375, 0.5179, 0.375, 0.5, 0.375, 0.5, 0.375, 0.5179, 0.25, 0.5179, 0.25, 0.5, 0.25, 0.5, 0.25, 0.5179, 0.125, 0.5179, 0.125, 0.5, 0.125, 0.5, 0.125, 0.5179, 0.0, 0.5179, 0.0, 0.5, 0.375, 0.5276, 0.25, 0.5276, 0.25, 0.5276, 0.375, 0.5276, 0.125, 0.5179, 0.25, 0.5179, 0.25, 0.5179, 0.125, 0.5179, 0.5, 0.5276, 0.375, 0.5276, 0.375, 0.5276, 0.5, 0.5276, 0.25, 0.5179, 0.375, 0.5179, 0.375, 0.5179, 0.25, 0.5179, 0.625, 0.5276, 0.5, 0.5276, 0.5, 0.5276, 0.625, 0.5276, 0.375, 0.5179, 0.5, 0.5179, 0.5, 0.5179, 0.375, 0.5179, 0.75, 0.5276, 0.625, 0.5276, 0.625, 0.5276, 0.75, 0.5276, 0.5, 0.5179, 0.625, 0.5179, 0.625, 0.5179, 0.5, 0.5179, 1.0, 0.5179, 1.0, 0.5276, 0.875, 0.5276, 0.875, 0.5179, 0.875, 0.5179, 0.875, 0.5276, 0.75, 0.5276, 0.75, 0.5179, 0.75, 0.5179, 0.75, 0.5276, 0.625, 0.5276, 0.625, 0.5179, 0.625, 0.5179, 0.625, 0.5276, 0.5, 0.5276, 0.5, 0.5179, 0.5, 0.5179, 0.5, 0.5276, 0.375, 0.5276, 0.375, 0.5179, 0.375, 0.5179, 0.375, 0.5276, 0.25, 0.5276, 0.25, 0.5179, 0.25, 0.5179, 0.25, 0.5276, 0.125, 0.5276, 0.125, 0.5179, 0.125, 0.5179, 0.125, 0.5276, 0.0, 0.5276, 0.0, 0.5179, 0.0, 0.5179, 0.125, 0.5179, 0.125, 0.5179, 0.0, 0.5179, 0.25, 0.5276, 0.125, 0.5276, 0.125, 0.5276, 0.25, 0.5276, 0.875, 0.5179, 1.0, 0.5179, 1.0, 0.5179, 0.875, 0.5179, 0.125, 0.5276, 0.0, 0.5276, 0.0, 0.5276, 0.125, 0.5276, 0.75, 0.5179, 0.875, 0.5179, 0.875, 0.5179, 0.75, 0.5179, 1.0, 0.5276, 0.875, 0.5276, 0.875, 0.5276, 1.0, 0.5276, 0.625, 0.5179, 0.75, 0.5179, 0.75, 0.5179, 0.625, 0.5179, 0.875, 0.5276, 0.75, 0.5276, 0.75, 0.5276, 0.875, 0.5276])
me_cylinder_001.materials.append(mat_pillar)
me_cylinder_001.update()
me_plane_001 = bpy.data.meshes.new('Plane.001')
me_plane_001.from_pydata([(-1.0, -1.0, 0.0), (1.0, -1.0, 0.0), (-1.0, 1.0, 0.0), (1.0, 1.0, 0.0)], [], [(0, 1, 3, 2)])
_uv = me_plane_001.uv_layers.new(name='UVMap')
_uv.uv.foreach_set('vector', [0.0, 0.0, 1.0, 0.0, 1.0, 1.0, 0.0, 1.0])
me_plane_001.materials.append(mat_ceiling)
me_plane_001.update()
me_cube = bpy.data.meshes.new('Cube')
me_cube.from_pydata([(-1.0, -1.0, -1.0), (-1.0, -1.0, 1.0), (-1.0, 1.0, -1.0), (-1.0, 1.0, 1.0), (1.0, -1.0, -1.0), (1.0, -1.0, 1.0), (1.0, 1.0, -1.0), (1.0, 1.0, 1.0)], [], [(0, 1, 3, 2), (2, 3, 7, 6), (6, 7, 5, 4), (4, 5, 1, 0), (2, 6, 4, 0), (7, 3, 1, 5)])
_uv = me_cube.uv_layers.new(name='UVMap')
_uv.uv.foreach_set('vector', [10.33, 0.04011, 10.33, 0.9792, -4.427, 0.9792, -4.427, 0.04011, 0.6975, 0.009612, 0.6975, 0.9981, 0.008086, 0.9981, 0.008086, 0.009612, 3.09, 0.002715, 3.09, 1.004, -12.65, 1.004, -12.65, 0.002715, 0.375, 0.75, 0.625, 0.75, 0.625, 1.0, 0.375, 1.0, 0.125, 0.5, 0.375, 0.5, 0.375, 0.75, 0.125, 0.75, 0.625, 0.5, 0.875, 0.5, 0.875, 0.75, 0.625, 0.75])
me_cube.materials.append(mat_wall)
me_cube.update()
me_cube_005 = bpy.data.meshes.new('Cube.005')
me_cube_005.from_pydata([(-1.0, -1.0, -1.0), (-1.0, 1.0, -1.0), (1.0, -1.0, -1.0), (1.0, 1.0, -1.0), (-1.0, -1.0, 0.5), (-1.0, -0.5, 1.0), (-1.0, -0.9755, 0.6545), (-1.0, -0.9045, 0.7939), (-1.0, -0.7939, 0.9045), (-1.0, -0.6545, 0.9755), (-1.0, 0.5, 1.0), (-1.0, 1.0, 0.5), (-1.0, 0.6545, 0.9755), (-1.0, 0.7939, 0.9045), (-1.0, 0.9045, 0.7939), (-1.0, 0.9755, 0.6545), (1.0, -0.5, 1.0), (1.0, -1.0, 0.5), (1.0, -0.6545, 0.9755), (1.0, -0.7939, 0.9045), (1.0, -0.9045, 0.7939), (1.0, -0.9755, 0.6545), (1.0, 1.0, 0.5), (1.0, 0.5, 1.0), (1.0, 0.9755, 0.6545), (1.0, 0.9045, 0.7939), (1.0, 0.7939, 0.9045), (1.0, 0.6545, 0.9755)], [], [(23, 10, 5, 16), (3, 22, 24, 25, 26, 27, 23, 16, 18, 19, 20, 21, 17, 2), (0, 4, 6, 7, 8, 9, 5, 10, 12, 13, 14, 15, 11, 1), (1, 3, 2, 0), (1, 11, 22, 3), (10, 23, 27, 12), (12, 27, 26, 13), (13, 26, 25, 14), (14, 25, 24, 15), (15, 24, 22, 11), (16, 5, 9, 18), (18, 9, 8, 19), (19, 8, 7, 20), (20, 7, 6, 21), (21, 6, 4, 17), (2, 17, 4, 0)])
_uv = me_cube_005.uv_layers.new(name='UVMap')
_uv.uv.foreach_set('vector', [0.625, 0.5625, 0.875, 0.5625, 0.875, 0.6875, 0.625, 0.6875, 0.375, 0.5, 0.5625, 0.5, 0.5818, 0.5031, 0.5992, 0.5119, 0.6131, 0.5258, 0.6219, 0.5432, 0.625, 0.5625, 0.625, 0.6875, 0.6219, 0.7068, 0.6131, 0.7242, 0.5992, 0.7381, 0.5818, 0.7469, 0.5625, 0.75, 0.375, 0.75, 0.375, 0.0, 0.5625, 0.0, 0.5818, 0.003059, 0.5992, 0.01194, 0.6131, 0.02576, 0.6219, 0.04319, 0.625, 0.0625, 0.625, 0.1875, 0.6219, 0.2068, 0.6131, 0.2242, 0.5992, 0.2381, 0.5818, 0.2469, 0.5625, 0.25, 0.375, 0.25, 0.125, 0.5, 0.375, 0.5, 0.375, 0.75, 0.125, 0.75, 0.375, 0.25, 0.5625, 0.25, 0.5625, 0.5, 0.375, 0.5, 0.875, 0.5625, 0.625, 0.5625, 0.625, 0.5432, 0.875, 0.5432, 0.875, 0.5432, 0.625, 0.5432, 0.625, 0.5, 0.875, 0.5, 0.625, 0.25, 0.625, 0.5, 0.5992, 0.5, 0.5992, 0.25, 0.5992, 0.25, 0.5992, 0.5, 0.5818, 0.5, 0.5818, 0.25, 0.5818, 0.25, 0.5818, 0.5, 0.5625, 0.5, 0.5625, 0.25, 0.625, 0.6875, 0.875, 0.6875, 0.875, 0.7068, 0.625, 0.7068, 0.625, 0.7068, 0.875, 0.7068, 0.875, 0.75, 0.625, 0.75, 0.625, 0.75, 0.625, 1.0, 0.5992, 1.0, 0.5992, 0.75, 0.5992, 0.75, 0.5992, 1.0, 0.5818, 1.0, 0.5818, 0.75, 0.5818, 0.75, 0.5818, 1.0, 0.5625, 1.0, 0.5625, 0.75, 0.375, 0.75, 0.5625, 0.75, 0.5625, 1.0, 0.375, 1.0])
me_cube_005.update()
me_cube_006 = bpy.data.meshes.new('Cube.006')
me_cube_006.from_pydata([(-1.0, -1.0, -1.0), (-1.0, -1.0, 1.0), (-1.0, 1.0, -1.0), (-1.0, 1.0, 1.0), (1.0, -1.0, -1.0), (1.0, -1.0, 1.0), (1.0, 1.0, -1.0), (1.0, 1.0, 1.0)], [], [(0, 1, 3, 2), (2, 3, 7, 6), (6, 7, 5, 4), (4, 5, 1, 0), (2, 6, 4, 0), (7, 3, 1, 5)])
_uv = me_cube_006.uv_layers.new(name='UVMap')
_uv.uv.foreach_set('vector', [0.375, 0.0, 0.625, 0.0, 0.625, 0.25, 0.375, 0.25, 0.375, 0.25, 0.625, 0.25, 0.625, 0.5, 0.375, 0.5, 0.375, 0.5, 0.625, 0.5, 0.625, 0.75, 0.375, 0.75, 0.375, 0.75, 0.625, 0.75, 0.625, 1.0, 0.375, 1.0, 0.125, 0.5, 0.375, 0.5, 0.375, 0.75, 0.125, 0.75, 0.625, 0.5, 0.875, 0.5, 0.875, 0.75, 0.625, 0.75])
me_cube_006.materials.append(mat_wall_deco)
me_cube_006.update()
me_cube_007 = bpy.data.meshes.new('Cube.007')
me_cube_007.from_pydata([(-1.0, -1.0, -1.0), (-1.0, -1.0, 1.0), (-1.0, 1.0, -1.0), (-1.0, 1.0, 1.0), (1.0, -1.0, -1.0), (1.0, -1.0, 1.0), (1.0, 1.0, -1.0), (1.0, 1.0, 1.0)], [], [(0, 1, 3, 2), (2, 3, 7, 6), (6, 7, 5, 4), (4, 5, 1, 0), (2, 6, 4, 0), (7, 3, 1, 5)])
_uv = me_cube_007.uv_layers.new(name='UVMap')
_uv.uv.foreach_set('vector', [0.375, 0.0, 0.625, 0.0, 0.625, 0.25, 0.375, 0.25, 0.375, 0.25, 0.625, 0.25, 0.625, 0.5, 0.375, 0.5, 0.375, 0.5, 0.625, 0.5, 0.625, 0.75, 0.375, 0.75, 0.375, 0.75, 0.625, 0.75, 0.625, 1.0, 0.375, 1.0, 0.125, 0.5, 0.375, 0.5, 0.375, 0.75, 0.125, 0.75, 0.625, 0.5, 0.875, 0.5, 0.875, 0.75, 0.625, 0.75])
me_cube_007.materials.append(mat_wall_deco)
me_cube_007.update()
me_cube_008 = bpy.data.meshes.new('Cube.008')
me_cube_008.from_pydata([(-1.0, -1.0, -1.0), (-1.0, -1.0, 1.0), (-1.0, 1.0, -1.0), (-1.0, 1.0, 1.0), (1.0, -1.0, -1.0), (1.0, -1.0, 1.0), (1.0, 1.0, -1.0), (1.0, 1.0, 1.0)], [], [(0, 1, 3, 2), (2, 3, 7, 6), (6, 7, 5, 4), (4, 5, 1, 0), (2, 6, 4, 0), (7, 3, 1, 5)])
_uv = me_cube_008.uv_layers.new(name='UVMap')
_uv.uv.foreach_set('vector', [59.1, 0.2789, 59.1, 0.7741, -49.86, 0.7741, -49.86, 0.2789, 0.375, 0.25, 0.625, 0.25, 0.625, 0.5, 0.375, 0.5, 0.375, 0.5, 0.625, 0.5, 0.625, 0.75, 0.375, 0.75, 0.375, 0.75, 0.625, 0.75, 0.625, 1.0, 0.375, 1.0, 0.125, 0.5, 0.375, 0.5, 0.375, 0.75, 0.125, 0.75, 0.625, 0.5, 0.875, 0.5, 0.875, 0.75, 0.625, 0.75])
me_cube_008.materials.append(mat_wall_deco)
me_cube_008.update()
me_plane_002 = bpy.data.meshes.new('Plane.002')
me_plane_002.from_pydata([(-1.0, -1.0, 0.0), (1.0, -1.0, 0.0), (-1.0, 1.0, 0.0), (1.0, 1.0, 0.0)], [], [(0, 1, 3, 2)])
_uv = me_plane_002.uv_layers.new(name='UVMap')
_uv.uv.foreach_set('vector', [0.0, 0.0, 1.0, 0.0, 1.0, 1.0, 0.0, 1.0])
me_plane_002.materials.append(mat_floor_room)
me_plane_002.update()
me_cube_013 = bpy.data.meshes.new('Cube.013')
me_cube_013.from_pydata([(-1.0, -1.0, -1.0), (-1.0, -1.0, 1.0), (-1.0, 1.0, -1.0), (-1.0, 1.0, 1.0), (1.0, -1.0, -1.0), (1.0, -1.0, 1.0), (1.0, 1.0, -1.0), (1.0, 1.0, 1.0)], [], [(0, 1, 3, 2), (2, 3, 7, 6), (6, 7, 5, 4), (4, 5, 1, 0), (2, 6, 4, 0), (7, 3, 1, 5)])
_uv = me_cube_013.uv_layers.new(name='UVMap')
_uv.uv.foreach_set('vector', [0.375, 0.0, 0.625, 0.0, 0.625, 0.25, 0.375, 0.25, 0.375, 0.25, 0.625, 0.25, 0.625, 0.5, 0.375, 0.5, 0.375, 0.5, 0.625, 0.5, 0.625, 0.75, 0.375, 0.75, 0.375, 0.75, 0.625, 0.75, 0.625, 1.0, 0.375, 1.0, 0.125, 0.5, 0.375, 0.5, 0.375, 0.75, 0.125, 0.75, 0.625, 0.5, 0.875, 0.5, 0.875, 0.75, 0.625, 0.75])
me_cube_013.update()
me_cylinder_007 = bpy.data.meshes.new('Cylinder.007')
me_cylinder_007.from_pydata([(0.0, 1.0, -1.0), (0.0, 1.0, 1.0), (0.7071, 0.7071, -1.0), (0.7071, 0.7071, 1.0), (1.0, 0.0, -1.0), (1.0, 0.0, 1.0), (0.7071, -0.7071, -1.0), (0.7071, -0.7071, 1.0), (0.0, -1.0, -1.0), (0.0, -1.0, 1.0), (-0.7071, -0.7071, -1.0), (-0.7071, -0.7071, 1.0), (-1.0, 0.0, -1.0), (-1.0, 0.0, 1.0), (-0.7071, 0.7071, -1.0), (-0.7071, 0.7071, 1.0), (-5.248e-06, -9.083, -2.202), (0.7071, -9.171, -2.173), (1.0, -9.385, -2.103), (0.7071, -9.599, -2.034), (-5.248e-06, -9.687, -2.005), (-0.7071, -9.599, -2.034), (-1.0, -9.385, -2.103), (-0.7071, -9.171, -2.173), (-2.624e-06, -5.096, -1.607), (0.7071, -4.859, -1.625), (-0.7071, -3.712, -1.711), (-1.0, -4.286, -1.668), (1.0, -4.286, -1.668), (0.7071, -3.712, -1.711), (-0.7071, -4.859, -1.625), (-2.624e-06, -3.475, -1.729), (0.0115, -16.55, -2.201), (0.7114, -16.49, -2.169), (0.9946, -16.48, -2.096), (0.6952, -16.53, -2.023), (-0.01151, -16.62, -1.994), (-0.7114, -16.68, -2.025), (-0.9946, -16.69, -2.099), (-0.6952, -16.63, -2.172), (-0.01151, -18.71, -1.994), (0.7103, -14.66, -2.17), (0.008633, -14.69, -2.201), (-0.6981, -14.77, -2.172), (-0.996, -14.87, -2.1), (-0.7104, -14.91, -2.027), (-0.008638, -14.89, -1.996), (0.6981, -14.81, -2.026), (0.9959, -14.71, -2.098), (0.5563, -16.05, -1.12), (-0.1503, -16.09, -1.189), (-0.8503, -16.12, -1.122), (-0.1475, -15.16, -1.192), (-0.8492, -15.17, -1.124), (0.5593, -15.12, -1.122), (-0.4062, -15.87, -1.213), (-0.3025, -15.78, -0.8861), (-0.4062, -15.4, -1.213), (-0.3025, -15.49, -0.8861), (0.1154, -15.87, -1.214), (0.01725, -15.78, -0.8865), (0.1154, -15.4, -1.214), (0.01725, -15.49, -0.8865)], [], [(0, 1, 3, 2), (2, 3, 5, 4), (4, 5, 7, 6), (6, 7, 9, 8), (8, 9, 11, 10), (10, 11, 13, 12), (3, 1, 15, 13, 11, 9, 7, 5), (12, 13, 15, 14), (14, 15, 1, 0), (25, 24, 20, 19), (42, 41, 33, 32), (27, 26, 23, 22), (29, 28, 18, 17), (24, 30, 21, 20), (26, 31, 16, 23), (31, 29, 17, 16), (28, 25, 19, 18), (30, 27, 22, 21), (10, 12, 27, 30), (4, 6, 25, 28), (0, 2, 29, 31), (14, 0, 31, 26), (8, 10, 30, 24), (2, 4, 28, 29), (12, 14, 26, 27), (6, 8, 24, 25), (32, 33, 34, 35, 36, 37, 38, 39), (43, 42, 32, 39), (45, 44, 38, 37), (36, 35, 49, 50), (41, 48, 34, 33), (44, 43, 39, 38), (47, 46, 52, 54), (48, 47, 35, 34), (40, 36, 37), (36, 40, 35), (35, 40, 34), (40, 33, 34), (32, 40, 33), (32, 40, 39), (40, 38, 39), (40, 37, 38), (18, 19, 47, 48), (20, 21, 45, 46), (22, 23, 43, 44), (17, 18, 48, 41), (19, 20, 46, 47), (21, 22, 44, 45), (23, 16, 42, 43), (16, 17, 41, 42), (54, 52, 50, 49), (52, 53, 51, 50), (35, 47, 54, 49), (45, 37, 51, 53), (37, 36, 50, 51), (46, 45, 53, 52), (55, 56, 58, 57), (57, 58, 62, 61), (61, 62, 60, 59), (59, 60, 56, 55), (57, 61, 59, 55), (62, 58, 56, 60)])
_uv = me_cylinder_007.uv_layers.new(name='UVMap')
_uv.uv.foreach_set('vector', [1.0, 0.5, 1.0, 1.0, 0.875, 1.0, 0.875, 0.5, 0.875, 0.5, 0.875, 1.0, 0.75, 1.0, 0.75, 0.5, 0.75, 0.5, 0.75, 1.0, 0.625, 1.0, 0.625, 0.5, 0.625, 0.5, 0.625, 1.0, 0.5, 1.0, 0.5, 0.5, 0.5, 0.5, 0.5, 1.0, 0.375, 1.0, 0.375, 0.5, 0.375, 0.5, 0.375, 1.0, 0.25, 1.0, 0.25, 0.5, 0.4197, 0.4197, 0.25, 0.49, 0.08029, 0.4197, 0.01, 0.25, 0.08029, 0.08029, 0.25, 0.01, 0.4197, 0.08029, 0.49, 0.25, 0.25, 0.5, 0.25, 1.0, 0.125, 1.0, 0.125, 0.5, 0.125, 0.5, 0.125, 1.0, 0.0, 1.0, 0.0, 0.5, 0.625, 0.5, 0.5, 0.5, 0.5, 0.5, 0.625, 0.5, 1.0, 0.5, 0.875, 0.5, 0.875, 0.5, 1.0, 0.5, 0.25, 0.5, 0.125, 0.5, 0.125, 0.5, 0.25, 0.5, 0.875, 0.5, 0.75, 0.5, 0.75, 0.5, 0.875, 0.5, 0.5, 0.5, 0.375, 0.5, 0.375, 0.5, 0.5, 0.5, 0.125, 0.5, 0.0, 0.5, 0.0, 0.5, 0.125, 0.5, 1.0, 0.5, 0.875, 0.5, 0.875, 0.5, 1.0, 0.5, 0.75, 0.5, 0.625, 0.5, 0.625, 0.5, 0.75, 0.5, 0.375, 0.5, 0.25, 0.5, 0.25, 0.5, 0.375, 0.5, 0.375, 0.5, 0.25, 0.5, 0.25, 0.5, 0.375, 0.5, 0.75, 0.5, 0.625, 0.5, 0.625, 0.5, 0.75, 0.5, 1.0, 0.5, 0.875, 0.5, 0.875, 0.5, 1.0, 0.5, 0.125, 0.5, 0.0, 0.5, 0.0, 0.5, 0.125, 0.5, 0.5, 0.5, 0.375, 0.5, 0.375, 0.5, 0.5, 0.5, 0.875, 0.5, 0.75, 0.5, 0.75, 0.5, 0.875, 0.5, 0.25, 0.5, 0.125, 0.5, 0.125, 0.5, 0.25, 0.5, 0.625, 0.5, 0.5, 0.5, 0.5, 0.5, 0.625, 0.5, 1.0, 0.5, 0.875, 0.5, 0.75, 0.5, 0.625, 0.5, 0.5, 0.5, 0.375, 0.5, 0.25, 0.5, 0.125, 0.5, 0.125, 0.5, 0.0, 0.5, 0.0, 0.5, 0.125, 0.5, 0.375, 0.5, 0.25, 0.5, 0.25, 0.5, 0.375, 0.5, 0.5, 0.5, 0.625, 0.5, 0.625, 0.5, 0.5, 0.5, 0.875, 0.5, 0.75, 0.5, 0.75, 0.5, 0.875, 0.5, 0.25, 0.5, 0.125, 0.5, 0.125, 0.5, 0.25, 0.5, 0.625, 0.5, 0.5, 0.5, 0.5, 0.5, 0.625, 0.5, 0.75, 0.5, 0.625, 0.5, 0.625, 0.5, 0.75, 0.5, 0.0, 0.0, 0.5, 0.5, 0.375, 0.5, 0.5, 0.5, 0.0, 0.0, 0.625, 0.5, 0.625, 0.5, 0.0, 0.0, 0.75, 0.5, 0.0, 0.0, 0.875, 0.5, 0.75, 0.5, 1.0, 0.5, 0.0, 0.0, 0.875, 0.5, 1.0, 0.5, 0.0, 0.0, 0.125, 0.5, 0.0, 0.0, 0.25, 0.5, 0.125, 0.5, 0.0, 0.0, 0.0, 0.0, 0.0, 0.0, 0.75, 0.5, 0.625, 0.5, 0.625, 0.5, 0.75, 0.5, 0.5, 0.5, 0.375, 0.5, 0.375, 0.5, 0.5, 0.5, 0.25, 0.5, 0.125, 0.5, 0.125, 0.5, 0.25, 0.5, 0.875, 0.5, 0.75, 0.5, 0.75, 0.5, 0.875, 0.5, 0.625, 0.5, 0.5, 0.5, 0.5, 0.5, 0.625, 0.5, 0.375, 0.5, 0.25, 0.5, 0.25, 0.5, 0.375, 0.5, 0.125, 0.5, 0.0, 0.5, 0.0, 0.5, 0.125, 0.5, 1.0, 0.5, 0.875, 0.5, 0.875, 0.5, 1.0, 0.5, 0.625, 0.5, 0.5, 0.5, 0.5, 0.5, 0.625, 0.5, 0.5, 0.5, 0.375, 0.5, 0.375, 0.5, 0.5, 0.5, 0.625, 0.5, 0.625, 0.5, 0.625, 0.5, 0.625, 0.5, 0.375, 0.5, 0.375, 0.5, 0.375, 0.5, 0.375, 0.5, 0.375, 0.5, 0.5, 0.5, 0.5, 0.5, 0.375, 0.5, 0.5, 0.5, 0.375, 0.5, 0.375, 0.5, 0.5, 0.5, 0.375, 0.0, 0.625, 0.0, 0.625, 0.25, 0.375, 0.25, 0.375, 0.25, 0.625, 0.25, 0.625, 0.5, 0.375, 0.5, 0.375, 0.5, 0.625, 0.5, 0.625, 0.75, 0.375, 0.75, 0.375, 0.75, 0.625, 0.75, 0.625, 1.0, 0.375, 1.0, 0.125, 0.5, 0.375, 0.5, 0.375, 0.75, 0.125, 0.75, 0.625, 0.5, 0.875, 0.5, 0.875, 0.75, 0.625, 0.75])
me_cylinder_007.materials.append(mat_chalendier)
me_cylinder_007.update()
me_cylinder_008 = bpy.data.meshes.new('Cylinder.008')
me_cylinder_008.from_pydata([(0.0, 1.0, -1.0), (0.0, 1.0, 1.0), (0.7071, 0.7071, -1.0), (0.7071, 0.7071, 1.0), (1.0, 0.0, -1.0), (1.0, 0.0, 1.0), (0.7071, -0.7071, -1.0), (0.7071, -0.7071, 1.0), (0.0, -1.0, -1.0), (0.0, -1.0, 1.0), (-0.7071, -0.7071, -1.0), (-0.7071, -0.7071, 1.0), (-1.0, 0.0, -1.0), (-1.0, 0.0, 1.0), (-0.7071, 0.7071, -1.0), (-0.7071, 0.7071, 1.0), (-5.248e-06, -9.083, -2.202), (0.7071, -9.171, -2.173), (1.0, -9.385, -2.103), (0.7071, -9.599, -2.034), (-5.248e-06, -9.687, -2.005), (-0.7071, -9.599, -2.034), (-1.0, -9.385, -2.103), (-0.7071, -9.171, -2.173), (-2.624e-06, -5.096, -1.607), (0.7071, -4.859, -1.625), (-0.7071, -3.712, -1.711), (-1.0, -4.286, -1.668), (1.0, -4.286, -1.668), (0.7071, -3.712, -1.711), (-0.7071, -4.859, -1.625), (-2.624e-06, -3.475, -1.729), (0.0115, -16.55, -2.201), (0.7114, -16.49, -2.169), (0.9946, -16.48, -2.096), (0.6952, -16.53, -2.023), (-0.01151, -16.62, -1.994), (-0.7114, -16.68, -2.025), (-0.9946, -16.69, -2.099), (-0.6952, -16.63, -2.172), (-0.01151, -18.71, -1.994), (0.7103, -14.66, -2.17), (0.008633, -14.69, -2.201), (-0.6981, -14.77, -2.172), (-0.996, -14.87, -2.1), (-0.7104, -14.91, -2.027), (-0.008638, -14.89, -1.996), (0.6981, -14.81, -2.026), (0.9959, -14.71, -2.098), (0.5563, -16.05, -1.12), (-0.1503, -16.09, -1.189), (-0.8503, -16.12, -1.122), (-0.1475, -15.16, -1.192), (-0.8492, -15.17, -1.124), (0.5593, -15.12, -1.122), (-0.4062, -15.87, -1.213), (-0.3025, -15.78, -0.8861), (-0.4062, -15.4, -1.213), (-0.3025, -15.49, -0.8861), (0.1154, -15.87, -1.214), (0.01725, -15.78, -0.8865), (0.1154, -15.4, -1.214), (0.01725, -15.49, -0.8865)], [], [(0, 1, 3, 2), (2, 3, 5, 4), (4, 5, 7, 6), (6, 7, 9, 8), (8, 9, 11, 10), (10, 11, 13, 12), (3, 1, 15, 13, 11, 9, 7, 5), (12, 13, 15, 14), (14, 15, 1, 0), (25, 24, 20, 19), (42, 41, 33, 32), (27, 26, 23, 22), (29, 28, 18, 17), (24, 30, 21, 20), (26, 31, 16, 23), (31, 29, 17, 16), (28, 25, 19, 18), (30, 27, 22, 21), (10, 12, 27, 30), (4, 6, 25, 28), (0, 2, 29, 31), (14, 0, 31, 26), (8, 10, 30, 24), (2, 4, 28, 29), (12, 14, 26, 27), (6, 8, 24, 25), (32, 33, 34, 35, 36, 37, 38, 39), (43, 42, 32, 39), (45, 44, 38, 37), (36, 35, 49, 50), (41, 48, 34, 33), (44, 43, 39, 38), (47, 46, 52, 54), (48, 47, 35, 34), (40, 36, 37), (36, 40, 35), (35, 40, 34), (40, 33, 34), (32, 40, 33), (32, 40, 39), (40, 38, 39), (40, 37, 38), (18, 19, 47, 48), (20, 21, 45, 46), (22, 23, 43, 44), (17, 18, 48, 41), (19, 20, 46, 47), (21, 22, 44, 45), (23, 16, 42, 43), (16, 17, 41, 42), (54, 52, 50, 49), (52, 53, 51, 50), (35, 47, 54, 49), (45, 37, 51, 53), (37, 36, 50, 51), (46, 45, 53, 52), (55, 56, 58, 57), (57, 58, 62, 61), (61, 62, 60, 59), (59, 60, 56, 55), (57, 61, 59, 55), (62, 58, 56, 60)])
_uv = me_cylinder_008.uv_layers.new(name='UVMap')
_uv.uv.foreach_set('vector', [1.0, 0.5, 1.0, 1.0, 0.875, 1.0, 0.875, 0.5, 0.875, 0.5, 0.875, 1.0, 0.75, 1.0, 0.75, 0.5, 0.75, 0.5, 0.75, 1.0, 0.625, 1.0, 0.625, 0.5, 0.625, 0.5, 0.625, 1.0, 0.5, 1.0, 0.5, 0.5, 0.5, 0.5, 0.5, 1.0, 0.375, 1.0, 0.375, 0.5, 0.375, 0.5, 0.375, 1.0, 0.25, 1.0, 0.25, 0.5, 0.4197, 0.4197, 0.25, 0.49, 0.08029, 0.4197, 0.01, 0.25, 0.08029, 0.08029, 0.25, 0.01, 0.4197, 0.08029, 0.49, 0.25, 0.25, 0.5, 0.25, 1.0, 0.125, 1.0, 0.125, 0.5, 0.125, 0.5, 0.125, 1.0, 0.0, 1.0, 0.0, 0.5, 0.625, 0.5, 0.5, 0.5, 0.5, 0.5, 0.625, 0.5, 1.0, 0.5, 0.875, 0.5, 0.875, 0.5, 1.0, 0.5, 0.25, 0.5, 0.125, 0.5, 0.125, 0.5, 0.25, 0.5, 0.875, 0.5, 0.75, 0.5, 0.75, 0.5, 0.875, 0.5, 0.5, 0.5, 0.375, 0.5, 0.375, 0.5, 0.5, 0.5, 0.125, 0.5, 0.0, 0.5, 0.0, 0.5, 0.125, 0.5, 1.0, 0.5, 0.875, 0.5, 0.875, 0.5, 1.0, 0.5, 0.75, 0.5, 0.625, 0.5, 0.625, 0.5, 0.75, 0.5, 0.375, 0.5, 0.25, 0.5, 0.25, 0.5, 0.375, 0.5, 0.375, 0.5, 0.25, 0.5, 0.25, 0.5, 0.375, 0.5, 0.75, 0.5, 0.625, 0.5, 0.625, 0.5, 0.75, 0.5, 1.0, 0.5, 0.875, 0.5, 0.875, 0.5, 1.0, 0.5, 0.125, 0.5, 0.0, 0.5, 0.0, 0.5, 0.125, 0.5, 0.5, 0.5, 0.375, 0.5, 0.375, 0.5, 0.5, 0.5, 0.875, 0.5, 0.75, 0.5, 0.75, 0.5, 0.875, 0.5, 0.25, 0.5, 0.125, 0.5, 0.125, 0.5, 0.25, 0.5, 0.625, 0.5, 0.5, 0.5, 0.5, 0.5, 0.625, 0.5, 1.0, 0.5, 0.875, 0.5, 0.75, 0.5, 0.625, 0.5, 0.5, 0.5, 0.375, 0.5, 0.25, 0.5, 0.125, 0.5, 0.125, 0.5, 0.0, 0.5, 0.0, 0.5, 0.125, 0.5, 0.375, 0.5, 0.25, 0.5, 0.25, 0.5, 0.375, 0.5, 0.5, 0.5, 0.625, 0.5, 0.625, 0.5, 0.5, 0.5, 0.875, 0.5, 0.75, 0.5, 0.75, 0.5, 0.875, 0.5, 0.25, 0.5, 0.125, 0.5, 0.125, 0.5, 0.25, 0.5, 0.625, 0.5, 0.5, 0.5, 0.5, 0.5, 0.625, 0.5, 0.75, 0.5, 0.625, 0.5, 0.625, 0.5, 0.75, 0.5, 0.0, 0.0, 0.5, 0.5, 0.375, 0.5, 0.5, 0.5, 0.0, 0.0, 0.625, 0.5, 0.625, 0.5, 0.0, 0.0, 0.75, 0.5, 0.0, 0.0, 0.875, 0.5, 0.75, 0.5, 1.0, 0.5, 0.0, 0.0, 0.875, 0.5, 1.0, 0.5, 0.0, 0.0, 0.125, 0.5, 0.0, 0.0, 0.25, 0.5, 0.125, 0.5, 0.0, 0.0, 0.0, 0.0, 0.0, 0.0, 0.75, 0.5, 0.625, 0.5, 0.625, 0.5, 0.75, 0.5, 0.5, 0.5, 0.375, 0.5, 0.375, 0.5, 0.5, 0.5, 0.25, 0.5, 0.125, 0.5, 0.125, 0.5, 0.25, 0.5, 0.875, 0.5, 0.75, 0.5, 0.75, 0.5, 0.875, 0.5, 0.625, 0.5, 0.5, 0.5, 0.5, 0.5, 0.625, 0.5, 0.375, 0.5, 0.25, 0.5, 0.25, 0.5, 0.375, 0.5, 0.125, 0.5, 0.0, 0.5, 0.0, 0.5, 0.125, 0.5, 1.0, 0.5, 0.875, 0.5, 0.875, 0.5, 1.0, 0.5, 0.625, 0.5, 0.5, 0.5, 0.5, 0.5, 0.625, 0.5, 0.5, 0.5, 0.375, 0.5, 0.375, 0.5, 0.5, 0.5, 0.625, 0.5, 0.625, 0.5, 0.625, 0.5, 0.625, 0.5, 0.375, 0.5, 0.375, 0.5, 0.375, 0.5, 0.375, 0.5, 0.375, 0.5, 0.5, 0.5, 0.5, 0.5, 0.375, 0.5, 0.5, 0.5, 0.375, 0.5, 0.375, 0.5, 0.5, 0.5, 0.375, 0.0, 0.625, 0.0, 0.625, 0.25, 0.375, 0.25, 0.375, 0.25, 0.625, 0.25, 0.625, 0.5, 0.375, 0.5, 0.375, 0.5, 0.625, 0.5, 0.625, 0.75, 0.375, 0.75, 0.375, 0.75, 0.625, 0.75, 0.625, 1.0, 0.375, 1.0, 0.125, 0.5, 0.375, 0.5, 0.375, 0.75, 0.125, 0.75, 0.625, 0.5, 0.875, 0.5, 0.875, 0.75, 0.625, 0.75])
me_cylinder_008.materials.append(mat_chalendier)
me_cylinder_008.update()
me_plane_003 = bpy.data.meshes.new('Plane.003')
me_plane_003.from_pydata([(-1.0, -1.0, 0.0), (1.0, -1.0, 0.0), (-1.0, 1.0, 0.0), (1.0, 1.0, 0.0)], [], [(0, 1, 3, 2)])
_uv = me_plane_003.uv_layers.new(name='UVMap')
_uv.uv.foreach_set('vector', [0.0, 0.0, 1.0, 0.0, 1.0, 1.0, 0.0, 1.0])
me_plane_003.materials.append(mat_ceiling)
me_plane_003.update()

# ---- objects
ob_floor = bpy.data.objects.new('floor', me_plane)
ob_center = bpy.data.objects.new('CENTER', None)
ob_cylinder = bpy.data.objects.new('Cylinder', me_cylinder)
ob_stairs = bpy.data.objects.new('Stairs', me_cube_001)
ob_cube = bpy.data.objects.new('Cube', me_cube_002)
ob_cylinder_001 = bpy.data.objects.new('Cylinder.001', me_cylinder_001)
ob_ceiling = bpy.data.objects.new('ceiling', me_plane_001)
ob_cube_001 = bpy.data.objects.new('Cube.001', me_cube)
ob_center_001 = bpy.data.objects.new('CENTER.001', None)
ob_intersect = bpy.data.objects.new('intersect', me_cube_005)
ob_cube_002 = bpy.data.objects.new('Cube.002', me_cube_006)
ob_cube_003 = bpy.data.objects.new('Cube.003', me_cube_007)
ob_cube_004 = bpy.data.objects.new('Cube.004', me_cube_008)
ob_plane = bpy.data.objects.new('Plane', me_plane_002)
ob_center_002 = bpy.data.objects.new('CENTER.002', None)
ob_cube_009 = bpy.data.objects.new('Cube.009', me_cube_013)
ob_cylinder_006 = bpy.data.objects.new('Cylinder.006', me_cylinder_007)
ob_empty_002 = bpy.data.objects.new('Empty.002', None)
ob_empty_003 = bpy.data.objects.new('Empty.003', None)
ob_cylinder_007 = bpy.data.objects.new('Cylinder.007', me_cylinder_008)
ob_plane_001 = bpy.data.objects.new('Plane.001', me_plane_003)

# ---- transforms, parenting, visibility, modifiers, constraints
ob_floor.location = (0.0, -20.5, 0.0)
ob_floor.scale = (22.5, 22.5, 10.0)
ob_center.location = (0.0, 0.0, 0.0)
ob_cylinder.location = (6.013, 0.0, 7.374)
ob_cylinder.scale = (0.6, 0.6, 6.626)
_m = ob_cylinder.modifiers.new('Mirror', 'MIRROR')
_m.use_mirror_merge = False
_m.mirror_object = ob_center
_m = ob_cylinder.modifiers.new('Array', 'ARRAY')
_m.count = 5
_m.use_constant_offset = True
_m.constant_offset_displace = (0.0, -30.0, 0.0)
_m.use_relative_offset = False
_m.relative_offset_displace = (0.0, 3.4, 0.0)
ob_stairs.location = (0.0, 3.938, 0.2)
ob_stairs.scale = (2.5, 0.5, 0.2)
_m = ob_stairs.modifiers.new('Array', 'ARRAY')
_m.count = 3
_m.relative_offset_displace = (0.0, 1.0, 1.0)
ob_cube.location = (0.0, 9.938, 1.0)
ob_cube.scale = (3.5, 3.5, 0.2)
ob_cylinder_001.location = (6.013, -4.074, 7.374)
ob_cylinder_001.scale = (0.6, 0.6, 6.626)
_m = ob_cylinder_001.modifiers.new('Mirror', 'MIRROR')
_m.use_mirror_merge = False
_m.mirror_object = ob_center_001
_m = ob_cylinder_001.modifiers.new('Array', 'ARRAY')
_m.count = 5
_m.use_constant_offset = True
_m.constant_offset_displace = (0.0, -30.0, 0.0)
_m.use_relative_offset = False
_m.relative_offset_displace = (0.0, 3.4, 0.0)
ob_ceiling.location = (0.0, -92.21, 14.0)
ob_ceiling.scale = (27.14, 155.7, 10.0)
ob_cube_001.location = (17.29, -43.37, 7.0)
ob_cube_001.scale = (9.884, 45.37, 7.0)
_m = ob_cube_001.modifiers.new('Mirror', 'MIRROR')
_m.mirror_object = ob_center
_m = ob_cube_001.modifiers.new('Boolean', 'BOOLEAN')
_m.object = ob_intersect
ob_center_001.location = (0.0, -3.338, 0.0)
ob_intersect.location = (39.48, -11.12, 3.581)
ob_intersect.scale = (35.72, 4.305, 3.666)
_m = ob_intersect.modifiers.new('Mirror', 'MIRROR')
_m.mirror_object = ob_center
_m = ob_intersect.modifiers.new('Array', 'ARRAY')
_m.count = 5
_m.constant_offset_displace = (0.0, -25.0, 0.0)
_m.relative_offset_displace = (0.0, -2.091, 0.0)
ob_cube_002.location = (6.949, -6.183, 7.0)
ob_cube_002.scale = (0.5, 0.65, 7.0)
_m = ob_cube_002.modifiers.new('Mirror', 'MIRROR')
_m.mirror_object = ob_center
_m = ob_cube_002.modifiers.new('Array', 'ARRAY')
_m.count = 5
_m.use_constant_offset = True
_m.constant_offset_displace = (0.0, -27.7, 0.0)
_m.use_relative_offset = False
_m.relative_offset_displace = (0.0, 2.1, 0.0)
_m.use_merge_vertices = True
ob_cube_003.location = (6.949, -16.08, 7.0)
ob_cube_003.scale = (0.5, 0.65, 7.0)
_m = ob_cube_003.modifiers.new('Mirror', 'MIRROR')
_m.mirror_object = ob_center
_m = ob_cube_003.modifiers.new('Array', 'ARRAY')
_m.count = 5
_m.use_constant_offset = True
_m.constant_offset_displace = (0.0, -27.7, 0.0)
_m.use_relative_offset = False
ob_cube_004.location = (7.199, -108.0, 11.09)
ob_cube_004.scale = (0.25, 110.0, 0.5)
_m = ob_cube_004.modifiers.new('Mirror', 'MIRROR')
_m.mirror_object = ob_center
ob_plane.location = (0.0, -5.561, 0.0)
ob_plane.scale = (27.17, 7.561, 18.85)
_m = ob_plane.modifiers.new('Array', 'ARRAY')
_m.count = 6
_m.relative_offset_displace = (0.0, -1.0, 0.0)
ob_center_002.location = (0.0, 60.0, 0.0)
ob_cube_009.location = (0.0, 1.569, 10.9)
ob_cube_009.scale = (6.95, 1.0, 1.0)
ob_cylinder_006.location = (0.0, -11.23, 13.06)
ob_cylinder_006.scale = (0.0971, 0.0971, 0.9375)
_m = ob_cylinder_006.modifiers.new('Mirror', 'MIRROR')
_m.use_axis = (True, True, False)
_m.use_bisect_axis = (True, False, False)
_m.mirror_object = ob_empty_002
_m = ob_cylinder_006.modifiers.new('Array', 'ARRAY')
_m.count = 5
_m.use_constant_offset = True
_m.constant_offset_displace = (0.0, -185.0, 0.0)
_m.use_relative_offset = False
ob_empty_002.location = (0.0, -11.23, 14.0)
ob_empty_003.location = (0.0, -11.23, 14.0)
ob_empty_003.rotation_euler = (0.0, -0.0, -1.571)
ob_cylinder_007.location = (0.0, -11.23, 13.06)
ob_cylinder_007.rotation_euler = (0.0, -0.0, -1.571)
ob_cylinder_007.scale = (0.0971, 0.0971, 0.9375)
_m = ob_cylinder_007.modifiers.new('Mirror', 'MIRROR')
_m.use_axis = (True, True, False)
_m.use_bisect_axis = (True, False, False)
_m.mirror_object = ob_empty_003
_m = ob_cylinder_007.modifiers.new('Array', 'ARRAY')
_m.count = 5
_m.use_constant_offset = True
_m.constant_offset_displace = (185.0, 0.0, 0.0)
_m.use_relative_offset = False
ob_plane_001.location = (0.0, 24.5, 14.0)
ob_plane_001.scale = (22.5, 22.5, 18.85)
_m = ob_plane_001.modifiers.new('Array', 'ARRAY')
_m.count = 6
_m.relative_offset_displace = (0.0, -1.0, 0.0)

# ---- collection membership
col_corridor.objects.link(ob_floor)
col_corridor.objects.link(ob_center)
col_corridor.objects.link(ob_cylinder)
col_corridor.objects.link(ob_stairs)
col_corridor.objects.link(ob_cube)
col_corridor.objects.link(ob_cylinder_001)
col_corridor.objects.link(ob_ceiling)
col_walls.objects.link(ob_cube_001)
col_walls.objects.link(ob_center_001)
col_walls.objects.link(ob_intersect)
col_walls.objects.link(ob_cube_002)
col_walls.objects.link(ob_cube_003)
col_walls.objects.link(ob_cube_004)
col_room.objects.link(ob_plane)
col_room.objects.link(ob_center_002)
col_room.objects.link(ob_cube_009)
col_chalendier_001.objects.link(ob_cylinder_006)
col_chalendier_001.objects.link(ob_empty_002)
col_chalendier_001.objects.link(ob_empty_003)
col_chalendier_001.objects.link(ob_cylinder_007)
col_chalendier_001.objects.link(ob_plane_001)

# ---- scene / render settings (as saved in the file)
scene.frame_start = 1; scene.frame_end = 250; scene.frame_set(1)
scene.render.engine = 'BLENDER_EEVEE_NEXT'
bpy.context.view_layer.update()

# ---- added for rendering (the .blend has no active camera and no usable light): camera, sun
cam_auto = bpy.data.cameras.new('AutoCamera')
cam_auto.lens = 50.0
cam_auto.sensor_width = 36.0
cam_auto.clip_end = 5619.5
ob_auto_camera = bpy.data.objects.new('AutoCamera', cam_auto)
scene.collection.objects.link(ob_auto_camera)
ob_auto_camera.location = (320.201, -476.449, 263.118)
ob_auto_camera.rotation_euler = (1.09748, -7.21219e-08, 0.694738)
scene.camera = ob_auto_camera
light_auto_sun = bpy.data.lights.new('AutoSun', 'SUN')
light_auto_sun.energy = 3.0
light_auto_sun.angle = 0.0523599
ob_auto_sun = bpy.data.objects.new('AutoSun', light_auto_sun)
scene.collection.objects.link(ob_auto_sun)
ob_auto_sun.rotation_euler = (0.872665, 0.174533, 0.523599)
bpy.context.view_layer.update()
